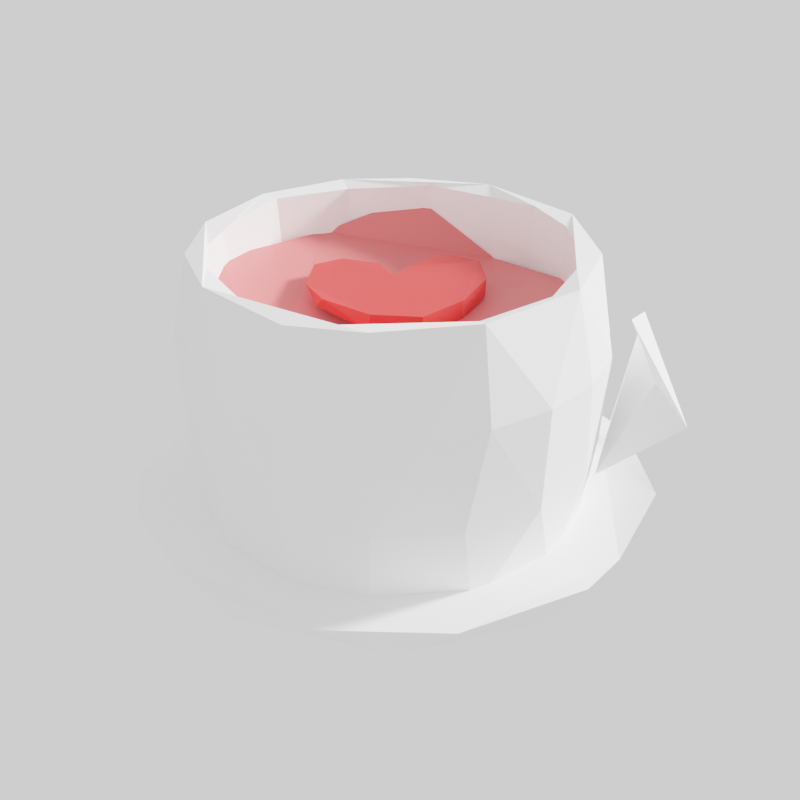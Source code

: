 # Source: Sketchfab_2020_09_05_12_55_31.blend  (saved by Blender 2.83.19; exported with 4.5.12 LTS)
import bpy
from mathutils import Matrix  # noqa: F401  (used for matrix-valued properties, if any)

bpy.ops.wm.read_factory_settings(use_empty=True)
scene = bpy.context.scene
scene.name = 'Scene'

# ---- collections
col_collection = bpy.data.collections.new('Collection'); scene.collection.children.link(col_collection)
col_quickdraw = bpy.data.collections.new('quickDraw'); scene.collection.children.link(col_quickdraw)

# ---- materials (node trees are filled in below, after node groups)
mat_cup = bpy.data.materials.new('cup')
mat_cup.use_transparent_shadow = False
mat_heart = bpy.data.materials.new('heart')
mat_heart.use_transparent_shadow = False
mat_coffee = bpy.data.materials.new('coffee')
mat_coffee.use_transparent_shadow = False

# ---- material node trees
mat_cup.use_nodes = True; mat_cup.node_tree.nodes.clear()
_N = mat_cup.node_tree.nodes; _L = mat_cup.node_tree.links
n0 = _N.new('ShaderNodeBsdfPrincipled'); n0.name = 'Principled BSDF'; n0.location = (10, 300)
n0.distribution = 'GGX'
n0.subsurface_method = 'BURLEY'
n0.inputs[0].default_value = (1.0, 1.0, 1.0, 1.0)
n0.inputs[3].default_value = 1.45
n0.inputs[27].default_value = (0.0, 0.0, 0.0, 1.0)
n0.inputs[28].default_value = 1.0
n1 = _N.new('ShaderNodeOutputMaterial'); n1.name = 'Material Output'; n1.location = (300, 300)
_L.new(n0.outputs[0], n1.inputs[0])
n1.is_active_output = True
mat_heart.use_nodes = True; mat_heart.node_tree.nodes.clear()
_N = mat_heart.node_tree.nodes; _L = mat_heart.node_tree.links
n0 = _N.new('ShaderNodeBsdfPrincipled'); n0.name = 'Principled BSDF'; n0.location = (10, 300)
n0.distribution = 'GGX'
n0.subsurface_method = 'BURLEY'
n0.inputs[0].default_value = (0.8, 0.03462, 0.03104, 1.0)
n0.inputs[3].default_value = 1.45
n0.inputs[27].default_value = (0.0, 0.0, 0.0, 1.0)
n0.inputs[28].default_value = 1.0
n1 = _N.new('ShaderNodeOutputMaterial'); n1.name = 'Material Output'; n1.location = (300, 300)
_L.new(n0.outputs[0], n1.inputs[0])
n1.is_active_output = True
mat_coffee.use_nodes = True; mat_coffee.node_tree.nodes.clear()
_N = mat_coffee.node_tree.nodes; _L = mat_coffee.node_tree.links
n0 = _N.new('ShaderNodeBsdfPrincipled'); n0.name = 'Principled BSDF'; n0.location = (10, 300)
n0.distribution = 'GGX'
n0.subsurface_method = 'BURLEY'
n0.inputs[0].default_value = (0.8, 0.1406, 0.1406, 1.0)
n0.inputs[3].default_value = 1.45
n0.inputs[27].default_value = (0.0, 0.0, 0.0, 1.0)
n0.inputs[28].default_value = 1.0
n1 = _N.new('ShaderNodeOutputMaterial'); n1.name = 'Material Output'; n1.location = (300, 300)
_L.new(n0.outputs[0], n1.inputs[0])
n1.is_active_output = True

# ---- world
world_world = bpy.data.worlds.new('World'); scene.world = world_world
world_world.use_nodes = True; world_world.node_tree.nodes.clear()
_N = world_world.node_tree.nodes; _L = world_world.node_tree.links
n0 = _N.new('ShaderNodeOutputWorld'); n0.name = 'World Output'; n0.location = (300, 300)
n1 = _N.new('ShaderNodeBackground'); n1.name = 'Background'; n1.location = (10, 300)
n1.inputs[0].default_value = (1.0, 1.0, 1.0, 1.0)
_L.new(n1.outputs[0], n0.inputs[0])
n0.is_active_output = True
world_world.color = (0.05088, 0.05088, 0.05088)
world_world.use_sun_shadow = False
world_world.sun_shadow_jitter_overblur = 0.0

# ---- cameras
cam_camera_001 = bpy.data.cameras.new('Camera.001')
cam_camera_001.clip_end = 100.0
cam_camera_001.ortho_scale = 7.314

# ---- lights
light_light = bpy.data.lights.new('Light', 'SUN')
light_light.transmission_factor = 0.0
light_light.angle = 0.1993
light_light.shadow_soft_size = 0.1
light_light.shadow_cascade_max_distance = 1000.0

# ---- meshes
me_mymesh_005 = bpy.data.meshes.new('MyMesh.005')
me_mymesh_005.from_pydata([(-3.093, 0.6262, 0.0), (-2.914, 1.228, 0.0), (-3.154, -1.341e-07, 0.0), (-3.416, 0.6916, 2.423), (-3.218, 1.357, 2.423), (-3.483, -1.544e-07, 2.423), (-3.416, -0.6916, 2.423), (-3.218, -1.357, 2.423), (-3.093, -0.6262, 0.0), (-2.914, -1.228, 0.0), (-2.622, -1.783, 0.0), (-2.23, -2.27, 0.0), (-2.896, -1.97, 2.423), (-2.463, -2.507, 2.423), (-1.935, -2.948, 2.423), (-1.333, -3.275, 2.423), (-1.752, -2.669, 0.0), (-1.207, -2.965, 0.0), (-0.6152, -3.148, 0.0), (7.451e-09, -3.21, 0.0), (-0.6796, -3.477, 2.423), (9.008e-09, -3.545, 2.423), (0.6796, -3.477, 2.423), (1.333, -3.275, 2.423), (0.6152, -3.148, 0.0), (1.207, -2.965, 0.0), (1.752, -2.669, 0.0), (2.23, -2.27, 0.0), (1.935, -2.948, 2.423), (2.463, -2.507, 2.423), (2.896, -1.97, 2.423), (3.218, -1.357, 2.423), (2.622, -1.783, 0.0), (2.914, -1.228, 0.0), (3.093, -0.6262, 0.0), (3.154, 5.811e-07, 0.0), (3.416, -0.6916, 2.423), (3.483, 6.357e-07, 2.423), (3.416, 0.6916, 2.423), (3.218, 1.357, 2.423), (3.093, 0.6262, 0.0), (2.914, 1.228, 0.0), (2.622, 1.783, 0.0), (2.23, 2.27, 0.0), (2.896, 1.97, 2.423), (2.463, 2.507, 2.423), (1.935, 2.948, 2.423), (1.333, 3.275, 2.423), (1.752, 2.669, 0.0), (1.207, 2.965, 0.0), (0.6152, 3.148, 0.0), (-1.714e-07, 3.21, 0.0), (0.6796, 3.477, 2.423), (-1.885e-07, 3.545, 2.423), (-0.6796, 3.477, 2.423), (-1.333, 3.275, 2.423), (-0.6152, 3.148, 0.0), (-1.207, 2.965, 0.0), (-1.752, 2.669, 0.0), (-2.23, 2.27, 0.0), (-1.935, 2.948, 2.423), (-2.463, 2.507, 2.423), (-2.896, 1.97, 2.423), (-2.622, 1.783, 0.0), (-2.762, 0.5692, 1.05), (-2.599, 1.115, 1.05), (-2.817, -1.75e-07, 1.05), (-2.762, -0.5692, 1.05), (-2.599, -1.115, 1.05), (-1.982, -2.055, 1.05), (-2.335, -1.617, 1.05), (-1.555, -2.412, 1.05), (-1.069, -2.676, 1.05), (-8.552e-10, -2.893, 1.05), (-0.5445, -2.838, 1.05), (0.5445, -2.838, 1.05), (1.069, -2.676, 1.05), (1.982, -2.055, 1.05), (1.555, -2.412, 1.05), (2.335, -1.617, 1.05), (2.599, -1.115, 1.05), (2.817, 9.798e-07, 1.05), (2.762, -0.5692, 1.05), (2.762, 0.5692, 1.05), (2.599, 1.115, 1.05), (1.982, 2.055, 1.05), (2.335, 1.617, 1.05), (1.555, 2.412, 1.05), (1.069, 2.676, 1.05), (-2.7e-07, 2.893, 1.05), (0.5445, 2.838, 1.05), (-0.5445, 2.838, 1.05), (-1.069, 2.676, 1.05), (-1.982, 2.055, 1.05), (-1.555, 2.412, 1.05), (-2.335, 1.617, 1.05), (-3.093, 0.6262, 3.478), (-2.914, 1.228, 3.478), (-3.154, -1.341e-07, 3.478), (-3.093, -0.6262, 3.478), (-2.914, -1.228, 3.478), (-2.23, -2.27, 3.478), (-2.622, -1.783, 3.478), (-1.752, -2.669, 3.478), (-1.207, -2.965, 3.478), (-1.485e-08, -3.21, 3.478), (-0.6152, -3.148, 3.478), (0.6152, -3.148, 3.478), (1.207, -2.965, 3.478), (2.23, -2.27, 3.478), (1.752, -2.669, 3.478), (2.622, -1.783, 3.478), (2.914, -1.228, 3.478), (3.154, 5.811e-07, 3.478), (3.093, -0.6262, 3.478), (3.093, 0.6262, 3.478), (2.914, 1.228, 3.478), (2.23, 2.27, 3.478), (2.622, 1.783, 3.478), (1.752, 2.669, 3.478), (1.207, 2.965, 3.478), (-1.937e-07, 3.21, 3.478), (0.6152, 3.148, 3.478), (-0.6152, 3.148, 3.478), (-1.207, 2.965, 3.478), (-2.23, 2.27, 3.478), (-1.752, 2.669, 3.478), (-2.622, 1.783, 3.478), (-2.826, 0.574, 3.478), (-2.662, 1.126, 3.478), (-2.882, -1.29e-07, 3.478), (-2.826, -0.574, 3.478), (-2.662, -1.126, 3.478), (-2.036, -2.079, 3.478), (-2.395, -1.634, 3.478), (-1.599, -2.444, 3.478), (-1.101, -2.715, 3.478), (-1.078e-08, -2.938, 3.478), (-0.5613, -2.881, 3.478), (0.5613, -2.881, 3.478), (1.101, -2.715, 3.478), (2.036, -2.079, 3.478), (1.599, -2.444, 3.478), (2.395, -1.634, 3.478), (2.662, -1.126, 3.478), (2.882, 5.822e-07, 3.478), (2.826, -0.574, 3.478), (2.826, 0.574, 3.478), (2.662, 1.126, 3.478), (2.036, 2.079, 3.478), (2.395, 1.634, 3.478), (1.599, 2.444, 3.478), (1.101, 2.715, 3.478), (-1.988e-07, 2.938, 3.478), (0.5613, 2.881, 3.478), (-0.5613, 2.881, 3.478), (-1.101, 2.715, 3.478), (-2.036, 2.079, 3.478), (-1.599, 2.444, 3.478), (-2.395, 1.634, 3.478), (-3.003, 0.9272, 0.0), (-3.123, 0.3131, 0.0), (-3.325, 0.6732, 1.211), (-3.317, 1.024, 2.423), (-3.45, 0.3458, 2.423), (-3.45, -0.3458, 2.423), (-3.39, -1.48e-07, 1.211), (-3.317, -1.024, 2.423), (-3.325, -0.6732, 1.211), (-3.003, -0.9272, 0.0), (-3.123, -0.3131, 0.0), (-2.768, -1.506, 0.0), (-3.132, -1.32, 1.211), (-2.426, -2.026, 0.0), (-2.819, -1.917, 1.211), (-2.68, -2.238, 2.423), (-3.057, -1.663, 2.423), (-2.199, -2.727, 2.423), (-2.397, -2.44, 1.211), (-1.634, -3.111, 2.423), (-1.884, -2.869, 1.211), (-1.479, -2.817, 0.0), (-1.991, -2.469, 0.0), (-0.911, -3.057, 0.0), (-1.297, -3.188, 1.211), (-0.3076, -3.179, 0.0), (-0.6614, -3.384, 1.211), (-0.3398, -3.511, 2.423), (-1.006, -3.376, 2.423), (0.3398, -3.511, 2.423), (8.731e-09, -3.451, 1.211), (1.006, -3.376, 2.423), (0.6614, -3.384, 1.211), (0.911, -3.057, 0.0), (0.3076, -3.179, 0.0), (1.479, -2.817, 0.0), (1.297, -3.188, 1.211), (1.991, -2.469, 0.0), (1.884, -2.869, 1.211), (2.199, -2.727, 2.423), (1.634, -3.111, 2.423), (2.68, -2.238, 2.423), (2.397, -2.44, 1.211), (3.057, -1.663, 2.423), (2.819, -1.917, 1.211), (2.768, -1.506, 0.0), (2.426, -2.026, 0.0), (3.003, -0.9272, 0.0), (3.132, -1.32, 1.211), (3.123, -0.3131, 0.0), (3.325, -0.6732, 1.211), (3.45, -0.3458, 2.423), (3.317, -1.024, 2.423), (3.45, 0.3458, 2.423), (3.39, 6.209e-07, 1.211), (3.317, 1.024, 2.423), (3.325, 0.6732, 1.211), (3.003, 0.9272, 0.0), (3.123, 0.3131, 0.0), (2.768, 1.506, 0.0), (3.132, 1.32, 1.211), (2.426, 2.026, 0.0), (2.819, 1.917, 1.211), (2.68, 2.238, 2.423), (3.057, 1.663, 2.423), (2.199, 2.727, 2.423), (2.397, 2.44, 1.211), (1.634, 3.111, 2.423), (1.884, 2.869, 1.211), (1.479, 2.817, 0.0), (1.991, 2.469, 0.0), (0.911, 3.057, 0.0), (1.297, 3.188, 1.211), (0.3076, 3.179, 0.0), (0.6614, 3.384, 1.211), (0.3398, 3.511, 2.423), (1.006, 3.376, 2.423), (-0.3398, 3.511, 2.423), (-1.835e-07, 3.451, 1.211), (-1.006, 3.376, 2.423), (-0.6614, 3.384, 1.211), (-0.911, 3.057, 0.0), (-0.3076, 3.179, 0.0), (-1.479, 2.817, 0.0), (-1.297, 3.188, 1.211), (-1.991, 2.469, 0.0), (-1.884, 2.869, 1.211), (-2.199, 2.727, 2.423), (-1.634, 3.111, 2.423), (-2.68, 2.238, 2.423), (-2.397, 2.44, 1.211), (-3.057, 1.663, 2.423), (-2.819, 1.917, 1.211), (-2.768, 1.506, 0.0), (-2.426, 2.026, 0.0), (-3.132, 1.32, 1.211), (-2.976, 1.619, 1.211), (-2.608, 2.178, 1.211), (-2.14, 2.654, 1.211), (-1.591, 3.028, 1.211), (-0.9794, 3.286, 1.211), (-0.3307, 3.417, 1.211), (0.3307, 3.417, 1.211), (0.9794, 3.286, 1.211), (1.591, 3.028, 1.211), (2.14, 2.654, 1.211), (2.608, 2.178, 1.211), (2.976, 1.619, 1.211), (3.229, 0.9968, 1.211), (3.358, 0.3366, 1.211), (3.358, -0.3366, 1.211), (3.229, -0.9968, 1.211), (2.976, -1.619, 1.211), (2.608, -2.178, 1.211), (2.14, -2.654, 1.211), (1.591, -3.028, 1.211), (0.9794, -3.286, 1.211), (0.3307, -3.417, 1.211), (-0.3307, -3.417, 1.211), (-0.9794, -3.286, 1.211), (-1.591, -3.028, 1.211), (-2.14, -2.654, 1.211), (-2.608, -2.178, 1.211), (-2.976, -1.619, 1.211), (-3.229, -0.9968, 1.211), (-3.358, -0.3366, 1.211), (-3.358, 0.3366, 1.211), (-3.229, 0.9968, 1.211)], [], [(287, 162, 3, 163), (1, 253, 63, 254, 59, 245, 58, 243, 57, 241, 56, 242, 51, 233, 50, 231, 49, 229, 48, 230, 43, 221, 42, 219, 41, 217, 40, 218, 35, 209, 34, 207, 33, 205, 32, 206, 27, 197, 26, 195, 25, 193, 24, 194, 19, 185, 18, 183, 17, 181, 16, 182, 11, 173, 10, 171, 9, 169, 8, 170, 2, 161, 0, 160), (286, 166, 5, 164), (23, 200, 28, 110, 108), (285, 168, 6, 165), (284, 172, 7, 167), (283, 174, 12, 176), (282, 178, 13, 175), (281, 180, 14, 177), (280, 184, 15, 179), (279, 186, 20, 188), (278, 190, 21, 187), (277, 192, 22, 189), (276, 196, 23, 191), (275, 198, 28, 200), (274, 202, 29, 199), (273, 204, 30, 201), (272, 208, 31, 203), (271, 210, 36, 212), (270, 214, 37, 211), (269, 216, 38, 213), (268, 220, 39, 215), (267, 222, 44, 224), (266, 226, 45, 223), (265, 228, 46, 225), (264, 232, 47, 227), (263, 234, 52, 236), (262, 238, 53, 235), (261, 240, 54, 237), (260, 244, 55, 239), (259, 246, 60, 248), (258, 250, 61, 247), (257, 252, 62, 249), (256, 255, 4, 251), (65, 64, 66, 67, 68, 70, 69, 71, 72, 74, 73, 75, 76, 78, 77, 79, 80, 82, 81, 83, 84, 86, 85, 87, 88, 90, 89, 91, 92, 94, 93, 95), (46, 227, 47, 120, 119), (20, 187, 21, 105, 106), (29, 201, 30, 111, 109), (15, 188, 20, 106, 104), (38, 215, 39, 116, 115), (12, 175, 13, 101, 102), (21, 189, 22, 107, 105), (7, 176, 12, 102, 100), (30, 203, 31, 112, 111), (4, 163, 3, 96, 97), (13, 177, 14, 103, 101), (3, 164, 5, 98, 96), (22, 191, 23, 108, 107), (5, 165, 6, 99, 98), (14, 179, 15, 104, 103), (60, 247, 61, 125, 126), (6, 167, 7, 100, 99), (55, 248, 60, 126, 124), (52, 235, 53, 121, 122), (61, 249, 62, 127, 125), (47, 236, 52, 122, 120), (44, 223, 45, 117, 118), (53, 237, 54, 123, 121), (39, 224, 44, 118, 116), (62, 251, 4, 97, 127), (36, 211, 37, 113, 114), (45, 225, 46, 119, 117), (31, 212, 36, 114, 112), (54, 239, 55, 124, 123), (28, 199, 29, 109, 110), (37, 213, 38, 115, 113), (128, 129, 97, 96), (130, 128, 96, 98), (131, 130, 98, 99), (132, 131, 99, 100), (133, 134, 102, 101), (134, 132, 100, 102), (135, 133, 101, 103), (136, 135, 103, 104), (137, 138, 106, 105), (138, 136, 104, 106), (139, 137, 105, 107), (140, 139, 107, 108), (141, 142, 110, 109), (142, 140, 108, 110), (143, 141, 109, 111), (144, 143, 111, 112), (145, 146, 114, 113), (146, 144, 112, 114), (147, 145, 113, 115), (148, 147, 115, 116), (149, 150, 118, 117), (150, 148, 116, 118), (151, 149, 117, 119), (152, 151, 119, 120), (153, 154, 122, 121), (154, 152, 120, 122), (155, 153, 121, 123), (156, 155, 123, 124), (157, 158, 126, 125), (158, 156, 124, 126), (159, 157, 125, 127), (129, 159, 127, 97), (64, 65, 129, 128), (66, 64, 128, 130), (67, 66, 130, 131), (68, 67, 131, 132), (69, 70, 134, 133), (70, 68, 132, 134), (71, 69, 133, 135), (72, 71, 135, 136), (73, 74, 138, 137), (74, 72, 136, 138), (75, 73, 137, 139), (76, 75, 139, 140), (77, 78, 142, 141), (78, 76, 140, 142), (79, 77, 141, 143), (80, 79, 143, 144), (81, 82, 146, 145), (82, 80, 144, 146), (83, 81, 145, 147), (84, 83, 147, 148), (85, 86, 150, 149), (86, 84, 148, 150), (87, 85, 149, 151), (88, 87, 151, 152), (89, 90, 154, 153), (90, 88, 152, 154), (91, 89, 153, 155), (92, 91, 155, 156), (93, 94, 158, 157), (94, 92, 156, 158), (95, 93, 157, 159), (65, 95, 159, 129), (252, 256, 251, 62), (63, 253, 256, 252), (253, 1, 255, 256), (250, 257, 249, 61), (59, 254, 257, 250), (254, 63, 252, 257), (246, 258, 247, 60), (58, 245, 258, 246), (245, 59, 250, 258), (244, 259, 248, 55), (57, 243, 259, 244), (243, 58, 246, 259), (240, 260, 239, 54), (56, 241, 260, 240), (241, 57, 244, 260), (238, 261, 237, 53), (51, 242, 261, 238), (242, 56, 240, 261), (234, 262, 235, 52), (50, 233, 262, 234), (233, 51, 238, 262), (232, 263, 236, 47), (49, 231, 263, 232), (231, 50, 234, 263), (228, 264, 227, 46), (48, 229, 264, 228), (229, 49, 232, 264), (226, 265, 225, 45), (43, 230, 265, 226), (230, 48, 228, 265), (222, 266, 223, 44), (42, 221, 266, 222), (221, 43, 226, 266), (220, 267, 224, 39), (41, 219, 267, 220), (219, 42, 222, 267), (216, 268, 215, 38), (40, 217, 268, 216), (217, 41, 220, 268), (214, 269, 213, 37), (35, 218, 269, 214), (218, 40, 216, 269), (210, 270, 211, 36), (34, 209, 270, 210), (209, 35, 214, 270), (208, 271, 212, 31), (33, 207, 271, 208), (207, 34, 210, 271), (204, 272, 203, 30), (32, 205, 272, 204), (205, 33, 208, 272), (202, 273, 201, 29), (27, 206, 273, 202), (206, 32, 204, 273), (198, 274, 199, 28), (26, 197, 274, 198), (197, 27, 202, 274), (196, 275, 200, 23), (25, 195, 275, 196), (195, 26, 198, 275), (192, 276, 191, 22), (24, 193, 276, 192), (193, 25, 196, 276), (190, 277, 189, 21), (19, 194, 277, 190), (194, 24, 192, 277), (186, 278, 187, 20), (18, 185, 278, 186), (185, 19, 190, 278), (184, 279, 188, 15), (17, 183, 279, 184), (183, 18, 186, 279), (180, 280, 179, 14), (16, 181, 280, 180), (181, 17, 184, 280), (178, 281, 177, 13), (11, 182, 281, 178), (182, 16, 180, 281), (174, 282, 175, 12), (10, 173, 282, 174), (173, 11, 178, 282), (172, 283, 176, 7), (9, 171, 283, 172), (171, 10, 174, 283), (168, 284, 167, 6), (8, 169, 284, 168), (169, 9, 172, 284), (166, 285, 165, 5), (2, 170, 285, 166), (170, 8, 168, 285), (162, 286, 164, 3), (0, 161, 286, 162), (161, 2, 166, 286), (255, 287, 163, 4), (1, 160, 287, 255), (160, 0, 162, 287)])
me_mymesh_005.materials.append(mat_cup)
me_mymesh_005.use_remesh_fix_poles = True
me_mymesh_005.use_remesh_preserve_attributes = False
me_mymesh_005.use_mirror_vertex_groups = False
me_mymesh_005.update()
me_mymesh_015 = bpy.data.meshes.new('MyMesh.015')
me_mymesh_015.from_pydata([(-0.2212, 2.188, 0.1139), (0.2546, 1.822, 0.1139), (0.2546, 1.785, 0.1139), (0.2546, 1.767, 0.1139), (0.2729, 1.749, 0.1139), (0.2912, 1.73, 0.1139), (0.3095, 1.73, 0.1139), (0.3278, 1.73, 0.1139), (0.3278, 1.712, 0.1139), (0.3461, 1.712, 0.1139), (0.3644, 1.694, 0.1139), (0.3827, 1.694, 0.1139), (0.401, 1.676, 0.1139), (0.4376, 1.657, 0.1139), (0.4742, 1.639, 0.1139), (0.4925, 1.621, 0.1139), (0.5109, 1.621, 0.1139), (0.5292, 1.602, 0.1139), (0.5475, 1.602, 0.1139), (0.5658, 1.602, 0.1139), (0.5841, 1.584, 0.1139), (0.6024, 1.566, 0.1139), (0.6207, 1.547, 0.1139), (0.639, 1.547, 0.1139), (0.639, 1.529, 0.1139), (0.6573, 1.511, 0.1139), (0.6756, 1.511, 0.1139), (0.6939, 1.493, 0.1139), (0.7122, 1.474, 0.1139), (0.7488, 1.456, 0.1139), (0.7671, 1.438, 0.1139), (0.7854, 1.419, 0.1139), (0.8037, 1.419, 0.1139), (0.8403, 1.383, 0.1139), (0.8586, 1.364, 0.1139), (0.8769, 1.346, 0.1139), (0.9135, 1.328, 0.1139), (0.9318, 1.31, 0.1139), (0.9684, 1.273, 0.1139), (0.9867, 1.255, 0.1139), (1.005, 1.236, 0.1139), (1.023, 1.236, 0.1139), (1.042, 1.218, 0.1139), (1.06, 1.2, 0.1139), (1.078, 1.181, 0.1139), (1.096, 1.181, 0.1139), (1.115, 1.163, 0.1139), (1.115, 1.145, 0.1139), (1.133, 1.145, 0.1139), (1.151, 1.127, 0.1139), (1.17, 1.108, 0.1139), (1.188, 1.09, 0.1139), (1.206, 1.072, 0.1139), (1.243, 1.053, 0.1139), (1.279, 1.017, 0.1139), (1.298, 0.9985, 0.1139), (1.334, 0.9619, 0.1139), (1.353, 0.9436, 0.1139), (1.371, 0.9436, 0.1139), (1.389, 0.907, 0.1139), (1.408, 0.907, 0.1139), (1.426, 0.8887, 0.1139), (1.444, 0.8704, 0.1139), (1.462, 0.852, 0.1139), (1.499, 0.8337, 0.1139), (1.517, 0.8154, 0.1139), (1.554, 0.7788, 0.1139), (1.554, 0.7605, 0.1139), (1.572, 0.7422, 0.1139), (1.591, 0.7422, 0.1139), (1.591, 0.7239, 0.1139), (1.609, 0.7056, 0.1139), (1.609, 0.6873, 0.1139), (1.627, 0.6507, 0.1139), (1.645, 0.6324, 0.1139), (1.664, 0.6141, 0.1139), (1.682, 0.5958, 0.1139), (1.682, 0.5775, 0.1139), (1.7, 0.5592, 0.1139), (1.719, 0.5409, 0.1139), (1.719, 0.5226, 0.1139), (1.737, 0.5043, 0.1139), (1.755, 0.486, 0.1139), (1.774, 0.4677, 0.1139), (1.774, 0.4311, 0.1139), (1.792, 0.4128, 0.1139), (1.792, 0.3945, 0.1139), (1.81, 0.3762, 0.1139), (1.81, 0.3579, 0.1139), (1.828, 0.3213, 0.1139), (1.847, 0.2847, 0.1139), (1.847, 0.2481, 0.1139), (1.847, 0.2298, 0.1139), (1.865, 0.1932, 0.1139), (1.865, 0.1749, 0.1139), (1.883, 0.1566, 0.1139), (1.883, 0.12, 0.1139), (1.883, 0.1017, 0.1139), (1.883, 0.08343, 0.1139), (1.902, 0.06513, 0.1139), (1.902, 0.02853, 0.1139), (1.902, 0.01023, 0.1139), (1.902, -0.04467, 0.1139), (1.902, -0.06297, 0.1139), (1.902, -0.08128, 0.1139), (1.902, -0.09958, 0.1139), (1.902, -0.1179, 0.1139), (1.902, -0.1545, 0.1139), (1.902, -0.1728, 0.1139), (1.902, -0.2094, 0.1139), (1.902, -0.246, 0.1139), (1.902, -0.2643, 0.1139), (1.902, -0.2826, 0.1139), (1.902, -0.3192, 0.1139), (1.902, -0.3375, 0.1139), (1.902, -0.3741, 0.1139), (1.883, -0.4107, 0.1139), (1.883, -0.429, 0.1139), (1.865, -0.4473, 0.1139), (1.865, -0.4839, 0.1139), (1.865, -0.5022, 0.1139), (1.847, -0.5388, 0.1139), (1.828, -0.5937, 0.1139), (1.81, -0.612, 0.1139), (1.81, -0.6303, 0.1139), (1.792, -0.6669, 0.1139), (1.774, -0.7035, 0.1139), (1.755, -0.7218, 0.1139), (1.737, -0.7584, 0.1139), (1.719, -0.795, 0.1139), (1.7, -0.795, 0.1139), (1.7, -0.8133, 0.1139), (1.682, -0.8316, 0.1139), (1.664, -0.8499, 0.1139), (1.664, -0.8682, 0.1139), (1.645, -0.8682, 0.1139), (1.645, -0.8865, 0.1139), (1.627, -0.9048, 0.1139), (1.627, -0.9231, 0.1139), (1.609, -0.9231, 0.1139), (1.609, -0.9414, 0.1139), (1.591, -0.9597, 0.1139), (1.572, -0.978, 0.1139), (1.554, -1.015, 0.1139), (1.536, -1.033, 0.1139), (1.517, -1.033, 0.1139), (1.499, -1.051, 0.1139), (1.499, -1.07, 0.1139), (1.481, -1.07, 0.1139), (1.462, -1.088, 0.1139), (1.444, -1.106, 0.1139), (1.426, -1.124, 0.1139), (1.408, -1.143, 0.1139), (1.389, -1.161, 0.1139), (1.371, -1.179, 0.1139), (1.353, -1.198, 0.1139), (1.334, -1.216, 0.1139), (1.316, -1.216, 0.1139), (1.316, -1.234, 0.1139), (1.298, -1.234, 0.1139), (1.261, -1.253, 0.1139), (1.243, -1.271, 0.1139), (1.206, -1.289, 0.1139), (1.206, -1.307, 0.1139), (1.17, -1.307, 0.1139), (1.17, -1.326, 0.1139), (1.151, -1.326, 0.1139), (1.133, -1.326, 0.1139), (1.115, -1.326, 0.1139), (1.096, -1.344, 0.1139), (1.042, -1.344, 0.1139), (1.023, -1.362, 0.1139), (0.9867, -1.381, 0.1139), (0.9501, -1.381, 0.1139), (0.9135, -1.399, 0.1139), (0.8952, -1.399, 0.1139), (0.8769, -1.399, 0.1139), (0.8586, -1.399, 0.1139), (0.8586, -1.417, 0.1139), (0.822, -1.417, 0.1139), (0.8037, -1.417, 0.1139), (0.7854, -1.436, 0.1139), (0.7671, -1.436, 0.1139), (0.7488, -1.436, 0.1139), (0.7305, -1.436, 0.1139), (0.7122, -1.436, 0.1139), (0.6939, -1.436, 0.1139), (0.6756, -1.436, 0.1139), (0.639, -1.436, 0.1139), (0.6207, -1.436, 0.1139), (0.6024, -1.436, 0.1139), (0.5841, -1.436, 0.1139), (0.5658, -1.417, 0.1139), (0.5475, -1.417, 0.1139), (0.5292, -1.417, 0.1139), (0.5109, -1.417, 0.1139), (0.4925, -1.417, 0.1139), (0.4742, -1.417, 0.1139), (0.4559, -1.417, 0.1139), (0.4376, -1.417, 0.1139), (0.4193, -1.417, 0.1139), (0.4193, -1.399, 0.1139), (0.401, -1.399, 0.1139), (0.401, -1.381, 0.1139), (0.3827, -1.381, 0.1139), (0.3644, -1.362, 0.1139), (0.3461, -1.362, 0.1139), (0.3278, -1.344, 0.1139), (0.3095, -1.326, 0.1139), (0.3095, -1.307, 0.1139), (0.2912, -1.307, 0.1139), (0.2729, -1.289, 0.1139), (0.2729, -1.271, 0.1139), (0.2546, -1.253, 0.1139), (0.2363, -1.234, 0.1139), (0.2363, -1.216, 0.1139), (0.2363, -1.198, 0.1139), (0.2363, -1.179, 0.1139), (0.218, -1.161, 0.1139), (0.218, -1.143, 0.1139), (0.218, -1.106, 0.1139), (0.218, -1.07, 0.1139), (0.1997, -1.051, 0.1139), (0.1997, -1.033, 0.1139), (0.1997, -0.9963, 0.1139), (0.1997, -0.978, 0.1139), (0.1997, -0.9597, 0.1139), (0.1997, -0.9414, 0.1139), (0.1997, -0.9231, 0.1139), (0.1997, -0.9048, 0.1139), (0.1997, -0.8865, 0.1139), (0.1997, -0.8682, 0.1139), (0.1997, -0.8316, 0.1139), (0.1814, -0.8133, 0.1139), (0.1814, -0.7767, 0.1139), (0.1814, -0.7401, 0.1139), (0.1814, -0.7218, 0.1139), (0.1814, -0.7035, 0.1139), (0.1814, -0.6852, 0.1139), (0.1814, -0.6669, 0.1139), (0.1814, -0.6486, 0.1139), (0.1814, -0.612, 0.1139), (0.1814, -0.5754, 0.1139), (0.1814, -0.5571, 0.1139), (0.1814, -0.5388, 0.1139), (0.1814, -0.5205, 0.1139), (0.1814, -0.4839, 0.1139), (0.1631, -0.4656, 0.1139), (0.1631, -0.4473, 0.1139), (0.1631, -0.429, 0.1139), (0.1631, -0.4107, 0.1139), (0.1631, -0.3924, 0.1139), (0.1631, -0.3558, 0.1139), (0.1631, -0.3192, 0.1139), (0.1631, -0.3009, 0.1139), (0.1448, -0.2826, 0.1139), (0.1448, -0.246, 0.1139), (0.1448, -0.2277, 0.1139), (0.1448, -0.1911, 0.1139), (0.1448, -0.1728, 0.1139), (0.1448, -0.1179, 0.1139), (0.1448, -0.09958, 0.1139), (0.1448, -0.08128, 0.1139), (0.1448, -0.04467, 0.1139), (0.1448, -0.008074, 0.1139), (0.1448, 0.01023, 0.1139), (0.1265, 0.06513, 0.1139), (0.1265, 0.08343, 0.1139), (0.1265, 0.1017, 0.1139), (0.1265, 0.1383, 0.1139), (0.1265, 0.1566, 0.1139), (0.1265, 0.1749, 0.1139), (0.1265, 0.1932, 0.1139), (0.1265, 0.2298, 0.1139), (0.1265, 0.2481, 0.1139), (0.1265, 0.2847, 0.1139), (0.1265, 0.3213, 0.1139), (0.1265, 0.3579, 0.1139), (0.1265, 0.3762, 0.1139), (0.1265, 0.3945, 0.1139), (0.1265, 0.4128, 0.1139), (0.1265, 0.4494, 0.1139), (0.1265, 0.4677, 0.1139), (0.1265, 0.486, 0.1139), (0.1265, 0.5043, 0.1139), (0.1265, 0.5226, 0.1139), (0.1082, 0.5409, 0.1139), (0.1082, 0.5592, 0.1139), (0.1082, 0.5775, 0.1139), (0.08994, 0.5958, 0.1139), (0.07164, 0.5958, 0.1139), (0.05334, 0.5958, 0.1139), (0.03504, 0.5958, 0.1139), (0.03504, 0.5775, 0.1139), (0.01674, 0.5775, 0.1139), (0.01674, 0.5592, 0.1139), (0.01674, 0.5409, 0.1139), (0.01674, 0.5226, 0.1139), (0.01674, 0.5043, 0.1139), (0.01674, 0.486, 0.1139), (0.01674, 0.4677, 0.1139), (0.01674, 0.4494, 0.1139), (0.01674, 0.4311, 0.1139), (0.01674, 0.4128, 0.1139), (0.01674, 0.3945, 0.1139), (0.01674, 0.3762, 0.1139), (0.01674, 0.3579, 0.1139), (0.01674, 0.3396, 0.1139), (0.01674, 0.3213, 0.1139), (0.01674, 0.303, 0.1139), (0.01674, 0.2847, 0.1139), (0.01674, 0.2664, 0.1139), (0.01674, 0.2481, 0.1139), (0.01674, 0.2298, 0.1139), (0.01674, 0.2115, 0.1139), (0.01674, 0.1932, 0.1139), (0.01674, 0.1749, 0.1139), (0.01674, 0.1566, 0.1139), (0.01674, 0.1383, 0.1139), (0.01674, 0.12, 0.1139), (0.01674, 0.1017, 0.1139), (0.01674, 0.08343, 0.1139), (0.01674, 0.06513, 0.1139), (0.01674, 0.04683, 0.1139), (0.01674, 0.02853, 0.1139), (0.01674, -0.008074, 0.1139), (0.01674, -0.04467, 0.1139), (0.01674, -0.06297, 0.1139), (0.01674, -0.08128, 0.1139), (0.01674, -0.09958, 0.1139), (0.01674, -0.1179, 0.1139), (0.01674, -0.1362, 0.1139), (0.01674, -0.1545, 0.1139), (0.01674, -0.1911, 0.1139), (0.01674, -0.2094, 0.1139), (0.01674, -0.2277, 0.1139), (0.01674, -0.246, 0.1139), (0.01674, -0.2643, 0.1139), (0.01674, -0.3009, 0.1139), (0.01674, -0.3192, 0.1139), (0.01674, -0.3375, 0.1139), (0.01674, -0.3558, 0.1139), (-0.001563, -0.3741, 0.1139), (-0.001564, -0.3924, 0.1139), (-0.001564, -0.429, 0.1139), (-0.001564, -0.4656, 0.1139), (-0.001564, -0.4839, 0.1139), (-0.01986, -0.5205, 0.1139), (-0.01986, -0.5388, 0.1139), (-0.01986, -0.5571, 0.1139), (-0.01986, -0.5754, 0.1139), (-0.01986, -0.612, 0.1139), (-0.03816, -0.6303, 0.1139), (-0.03816, -0.6486, 0.1139), (-0.03816, -0.6669, 0.1139), (-0.03816, -0.6852, 0.1139), (-0.05647, -0.7035, 0.1139), (-0.05647, -0.7401, 0.1139), (-0.05647, -0.7584, 0.1139), (-0.07476, -0.7767, 0.1139), (-0.07477, -0.795, 0.1139), (-0.07476, -0.8316, 0.1139), (-0.09307, -0.8682, 0.1139), (-0.09307, -0.9048, 0.1139), (-0.1114, -0.9414, 0.1139), (-0.1114, -0.9597, 0.1139), (-0.1297, -0.9597, 0.1139), (-0.1297, -0.9963, 0.1139), (-0.148, -1.015, 0.1139), (-0.1663, -1.033, 0.1139), (-0.1846, -1.051, 0.1139), (-0.2029, -1.088, 0.1139), (-0.2212, -1.106, 0.1139), (-0.2212, -1.124, 0.1139), (-0.2395, -1.143, 0.1139), (-0.2578, -1.161, 0.1139), (-0.2761, -1.179, 0.1139), (-0.2944, -1.198, 0.1139), (-0.3127, -1.216, 0.1139), (-0.331, -1.216, 0.1139), (-0.3493, -1.234, 0.1139), (-0.3676, -1.253, 0.1139), (-0.3676, -1.271, 0.1139), (-0.3859, -1.271, 0.1139), (-0.4042, -1.307, 0.1139), (-0.4225, -1.307, 0.1139), (-0.4408, -1.326, 0.1139), (-0.4591, -1.326, 0.1139), (-0.4591, -1.344, 0.1139), (-0.4957, -1.362, 0.1139), (-0.514, -1.381, 0.1139), (-0.5323, -1.381, 0.1139), (-0.5323, -1.399, 0.1139), (-0.5506, -1.399, 0.1139), (-0.5689, -1.417, 0.1139), (-0.5872, -1.436, 0.1139), (-0.6238, -1.454, 0.1139), (-0.6421, -1.454, 0.1139), (-0.6604, -1.454, 0.1139), (-0.697, -1.472, 0.1139), (-0.7153, -1.49, 0.1139), (-0.7336, -1.49, 0.1139), (-0.7702, -1.49, 0.1139), (-0.7885, -1.509, 0.1139), (-0.8068, -1.509, 0.1139), (-0.8251, -1.509, 0.1139), (-0.8617, -1.509, 0.1139), (-0.88, -1.527, 0.1139), (-0.9166, -1.527, 0.1139), (-0.9349, -1.527, 0.1139), (-0.9532, -1.527, 0.1139), (-0.9715, -1.527, 0.1139), (-1.008, -1.527, 0.1139), (-1.026, -1.527, 0.1139), (-1.063, -1.527, 0.1139), (-1.081, -1.527, 0.1139), (-1.118, -1.509, 0.1139), (-1.154, -1.509, 0.1139), (-1.191, -1.49, 0.1139), (-1.209, -1.49, 0.1139), (-1.228, -1.49, 0.1139), (-1.264, -1.472, 0.1139), (-1.301, -1.454, 0.1139), (-1.319, -1.454, 0.1139), (-1.356, -1.436, 0.1139), (-1.374, -1.417, 0.1139), (-1.392, -1.399, 0.1139), (-1.429, -1.381, 0.1139), (-1.466, -1.344, 0.1139), (-1.484, -1.326, 0.1139), (-1.502, -1.307, 0.1139), (-1.521, -1.289, 0.1139), (-1.539, -1.271, 0.1139), (-1.539, -1.253, 0.1139), (-1.557, -1.234, 0.1139), (-1.575, -1.216, 0.1139), (-1.575, -1.198, 0.1139), (-1.594, -1.179, 0.1139), (-1.612, -1.179, 0.1139), (-1.612, -1.161, 0.1139), (-1.63, -1.143, 0.1139), (-1.649, -1.124, 0.1139), (-1.649, -1.106, 0.1139), (-1.667, -1.088, 0.1139), (-1.667, -1.07, 0.1139), (-1.685, -1.051, 0.1139), (-1.704, -1.015, 0.1139), (-1.722, -0.9963, 0.1139), (-1.722, -0.978, 0.1139), (-1.74, -0.9597, 0.1139), (-1.74, -0.9414, 0.1139), (-1.758, -0.9231, 0.1139), (-1.758, -0.9048, 0.1139), (-1.758, -0.8865, 0.1139), (-1.777, -0.8682, 0.1139), (-1.777, -0.8499, 0.1139), (-1.795, -0.8133, 0.1139), (-1.795, -0.795, 0.1139), (-1.795, -0.7584, 0.1139), (-1.795, -0.7035, 0.1139), (-1.795, -0.6669, 0.1139), (-1.795, -0.612, 0.1139), (-1.795, -0.5754, 0.1139), (-1.795, -0.5388, 0.1139), (-1.795, -0.5022, 0.1139), (-1.795, -0.4473, 0.1139), (-1.795, -0.429, 0.1139), (-1.795, -0.3924, 0.1139), (-1.777, -0.3741, 0.1139), (-1.777, -0.3375, 0.1139), (-1.777, -0.3192, 0.1139), (-1.758, -0.2826, 0.1139), (-1.758, -0.246, 0.1139), (-1.74, -0.2094, 0.1139), (-1.74, -0.1911, 0.1139), (-1.722, -0.1728, 0.1139), (-1.722, -0.1545, 0.1139), (-1.722, -0.1179, 0.1139), (-1.704, -0.09958, 0.1139), (-1.704, -0.06297, 0.1139), (-1.685, -0.04467, 0.1139), (-1.685, -0.02637, 0.1139), (-1.667, 0.01023, 0.1139), (-1.667, 0.02853, 0.1139), (-1.649, 0.06513, 0.1139), (-1.649, 0.08343, 0.1139), (-1.63, 0.1017, 0.1139), (-1.63, 0.1383, 0.1139), (-1.612, 0.1566, 0.1139), (-1.594, 0.1932, 0.1139), (-1.594, 0.2115, 0.1139), (-1.575, 0.2298, 0.1139), (-1.575, 0.2481, 0.1139), (-1.557, 0.2664, 0.1139), (-1.539, 0.303, 0.1139), (-1.521, 0.3396, 0.1139), (-1.502, 0.3579, 0.1139), (-1.502, 0.3762, 0.1139), (-1.484, 0.4128, 0.1139), (-1.466, 0.4494, 0.1139), (-1.447, 0.4677, 0.1139), (-1.447, 0.486, 0.1139), (-1.429, 0.5043, 0.1139), (-1.411, 0.5409, 0.1139), (-1.374, 0.5958, 0.1139), (-1.356, 0.6324, 0.1139), (-1.356, 0.6507, 0.1139), (-1.356, 0.669, 0.1139), (-1.319, 0.7056, 0.1139), (-1.301, 0.7239, 0.1139), (-1.264, 0.7605, 0.1139), (-1.246, 0.8154, 0.1139), (-1.228, 0.8154, 0.1139), (-1.209, 0.852, 0.1139), (-1.173, 0.907, 0.1139), (-1.154, 0.9436, 0.1139), (-1.136, 0.9619, 0.1139), (-1.118, 0.9802, 0.1139), (-1.118, 0.9985, 0.1139), (-1.081, 1.035, 0.1139), (-1.063, 1.072, 0.1139), (-1.045, 1.108, 0.1139), (-1.008, 1.145, 0.1139), (-1.008, 1.163, 0.1139), (-0.9715, 1.181, 0.1139), (-0.9532, 1.218, 0.1139), (-0.9349, 1.255, 0.1139), (-0.8983, 1.273, 0.1139), (-0.8983, 1.31, 0.1139), (-0.88, 1.328, 0.1139), (-0.8617, 1.364, 0.1139), (-0.8251, 1.401, 0.1139), (-0.8068, 1.419, 0.1139), (-0.8068, 1.438, 0.1139), (-0.7885, 1.474, 0.1139), (-0.7702, 1.493, 0.1139), (-0.7336, 1.529, 0.1139), (-0.7153, 1.547, 0.1139), (-0.697, 1.566, 0.1139), (-0.697, 1.584, 0.1139), (-0.6604, 1.621, 0.1139), (-0.6421, 1.657, 0.1139), (-0.6238, 1.657, 0.1139), (-0.6055, 1.694, 0.1139), (-0.5872, 1.712, 0.1139), (-0.5689, 1.749, 0.1139), (-0.5506, 1.767, 0.1139), (-0.5323, 1.785, 0.1139), (-0.514, 1.822, 0.1139), (-0.4774, 1.84, 0.1139), (-0.4774, 1.859, 0.1139), (-0.4408, 1.895, 0.1139), (-0.4225, 1.913, 0.1139), (-0.4042, 1.95, 0.1139), (-0.3859, 1.987, 0.1139), (-0.3676, 1.987, 0.1139), (-0.3493, 2.023, 0.1139), (-0.331, 2.042, 0.1139), (-0.2944, 2.078, 0.1139), (-0.2944, 2.096, 0.1139), (-0.2761, 2.096, 0.1139), (-0.2578, 2.133, 0.1139), (-0.2212, 2.188, 0.5661), (0.2546, 1.822, 0.5661), (0.2546, 1.785, 0.5661), (0.2546, 1.767, 0.5661), (0.2729, 1.749, 0.5661), (0.2912, 1.73, 0.5661), (0.3095, 1.73, 0.5661), (0.3278, 1.73, 0.5661), (0.3278, 1.712, 0.5661), (0.3461, 1.712, 0.5661), (0.3644, 1.694, 0.5661), (0.3827, 1.694, 0.5661), (0.401, 1.676, 0.5661), (0.4376, 1.657, 0.5661), (0.4742, 1.639, 0.5661), (0.4926, 1.621, 0.5661), (0.5109, 1.621, 0.5661), (0.5292, 1.602, 0.5661), (0.5475, 1.602, 0.5661), (0.5658, 1.602, 0.5661), (0.5841, 1.584, 0.5661), (0.6024, 1.566, 0.5661), (0.6207, 1.547, 0.5661), (0.639, 1.547, 0.5661), (0.639, 1.529, 0.5661), (0.6573, 1.511, 0.5661), (0.6756, 1.511, 0.5661), (0.6939, 1.493, 0.5661), (0.7122, 1.474, 0.5661), (0.7488, 1.456, 0.5661), (0.7671, 1.438, 0.5661), (0.7854, 1.419, 0.5661), (0.8037, 1.419, 0.5661), (0.8403, 1.383, 0.5661), (0.8586, 1.364, 0.5661), (0.8769, 1.346, 0.5661), (0.9135, 1.328, 0.5661), (0.9318, 1.31, 0.5661), (0.9684, 1.273, 0.5661), (0.9867, 1.255, 0.5661), (1.005, 1.236, 0.5661), (1.023, 1.236, 0.5661), (1.042, 1.218, 0.5661), (1.06, 1.2, 0.5661), (1.078, 1.181, 0.5661), (1.096, 1.181, 0.5661), (1.115, 1.163, 0.5661), (1.115, 1.145, 0.5661), (1.133, 1.145, 0.5661), (1.151, 1.127, 0.5661), (1.17, 1.108, 0.5661), (1.188, 1.09, 0.5661), (1.206, 1.072, 0.5661), (1.243, 1.053, 0.5661), (1.279, 1.017, 0.5661), (1.298, 0.9985, 0.5661), (1.334, 0.9619, 0.5661), (1.353, 0.9436, 0.5661), (1.371, 0.9436, 0.5661), (1.389, 0.907, 0.5661), (1.408, 0.907, 0.5661), (1.426, 0.8887, 0.5661), (1.444, 0.8704, 0.5661), (1.462, 0.852, 0.5661), (1.499, 0.8337, 0.5661), (1.517, 0.8154, 0.5661), (1.554, 0.7788, 0.5661), (1.554, 0.7605, 0.5661), (1.572, 0.7422, 0.5661), (1.591, 0.7422, 0.5661), (1.591, 0.7239, 0.5661), (1.609, 0.7056, 0.5661), (1.609, 0.6873, 0.5661), (1.627, 0.6507, 0.5661), (1.645, 0.6324, 0.5661), (1.664, 0.6141, 0.5661), (1.682, 0.5958, 0.5661), (1.682, 0.5775, 0.5661), (1.7, 0.5592, 0.5661), (1.719, 0.5409, 0.5661), (1.719, 0.5226, 0.5661), (1.737, 0.5043, 0.5661), (1.755, 0.486, 0.5661), (1.774, 0.4677, 0.5661), (1.774, 0.4311, 0.5661), (1.792, 0.4128, 0.5661), (1.792, 0.3945, 0.5661), (1.81, 0.3762, 0.5661), (1.81, 0.3579, 0.5661), (1.828, 0.3213, 0.5661), (1.847, 0.2847, 0.5661), (1.847, 0.2481, 0.5661), (1.847, 0.2298, 0.5661), (1.865, 0.1932, 0.5661), (1.865, 0.1749, 0.5661), (1.883, 0.1566, 0.5661), (1.883, 0.12, 0.5661), (1.883, 0.1017, 0.5661), (1.883, 0.08343, 0.5661), (1.902, 0.06513, 0.5661), (1.902, 0.02853, 0.5661), (1.902, 0.01023, 0.5661), (1.902, -0.04467, 0.5661), (1.902, -0.06297, 0.5661), (1.902, -0.08128, 0.5661), (1.902, -0.09958, 0.5661), (1.902, -0.1179, 0.5661), (1.902, -0.1545, 0.5661), (1.902, -0.1728, 0.5661), (1.902, -0.2094, 0.5661), (1.902, -0.246, 0.5661), (1.902, -0.2643, 0.5661), (1.902, -0.2826, 0.5661), (1.902, -0.3192, 0.5661), (1.902, -0.3375, 0.5661), (1.902, -0.3741, 0.5661), (1.883, -0.4107, 0.5661), (1.883, -0.429, 0.5661), (1.865, -0.4473, 0.5661), (1.865, -0.4839, 0.5661), (1.865, -0.5022, 0.5661), (1.847, -0.5388, 0.5661), (1.828, -0.5937, 0.5661), (1.81, -0.612, 0.5661), (1.81, -0.6303, 0.5661), (1.792, -0.6669, 0.5661), (1.774, -0.7035, 0.5661), (1.755, -0.7218, 0.5661), (1.737, -0.7584, 0.5661), (1.719, -0.795, 0.5661), (1.7, -0.795, 0.5661), (1.7, -0.8133, 0.5661), (1.682, -0.8316, 0.5661), (1.664, -0.8499, 0.5661), (1.664, -0.8682, 0.5661), (1.645, -0.8682, 0.5661), (1.645, -0.8865, 0.5661), (1.627, -0.9048, 0.5661), (1.627, -0.9231, 0.5661), (1.609, -0.9231, 0.5661), (1.609, -0.9414, 0.5661), (1.591, -0.9597, 0.5661), (1.572, -0.978, 0.5661), (1.554, -1.015, 0.5661), (1.536, -1.033, 0.5661), (1.517, -1.033, 0.5661), (1.499, -1.051, 0.5661), (1.499, -1.07, 0.5661), (1.481, -1.07, 0.5661), (1.462, -1.088, 0.5661), (1.444, -1.106, 0.5661), (1.426, -1.124, 0.5661), (1.408, -1.143, 0.5661), (1.389, -1.161, 0.5661), (1.371, -1.179, 0.5661), (1.353, -1.198, 0.5661), (1.334, -1.216, 0.5661), (1.316, -1.216, 0.5661), (1.316, -1.234, 0.5661), (1.298, -1.234, 0.5661), (1.261, -1.253, 0.5661), (1.243, -1.271, 0.5661), (1.206, -1.289, 0.5661), (1.206, -1.307, 0.5661), (1.17, -1.307, 0.5661), (1.17, -1.326, 0.5661), (1.151, -1.326, 0.5661), (1.133, -1.326, 0.5661), (1.115, -1.326, 0.5661), (1.096, -1.344, 0.5661), (1.042, -1.344, 0.5661), (1.023, -1.362, 0.5661), (0.9867, -1.381, 0.5661), (0.9501, -1.381, 0.5661), (0.9135, -1.399, 0.5661), (0.8952, -1.399, 0.5661), (0.8769, -1.399, 0.5661), (0.8586, -1.399, 0.5661), (0.8586, -1.417, 0.5661), (0.822, -1.417, 0.5661), (0.8037, -1.417, 0.5661), (0.7854, -1.436, 0.5661), (0.7671, -1.436, 0.5661), (0.7488, -1.436, 0.5661), (0.7305, -1.436, 0.5661), (0.7122, -1.436, 0.5661), (0.6939, -1.436, 0.5661), (0.6756, -1.436, 0.5661), (0.639, -1.436, 0.5661), (0.6207, -1.436, 0.5661), (0.6024, -1.436, 0.5661), (0.5841, -1.436, 0.5661), (0.5658, -1.417, 0.5661), (0.5475, -1.417, 0.5661), (0.5292, -1.417, 0.5661), (0.5109, -1.417, 0.5661), (0.4925, -1.417, 0.5661), (0.4742, -1.417, 0.5661), (0.4559, -1.417, 0.5661), (0.4376, -1.417, 0.5661), (0.4193, -1.417, 0.5661), (0.4193, -1.399, 0.5661), (0.401, -1.399, 0.5661), (0.401, -1.381, 0.5661), (0.3827, -1.381, 0.5661), (0.3644, -1.362, 0.5661), (0.3461, -1.362, 0.5661), (0.3278, -1.344, 0.5661), (0.3095, -1.326, 0.5661), (0.3095, -1.307, 0.5661), (0.2912, -1.307, 0.5661), (0.2729, -1.289, 0.5661), (0.2729, -1.271, 0.5661), (0.2546, -1.253, 0.5661), (0.2363, -1.234, 0.5661), (0.2363, -1.216, 0.5661), (0.2363, -1.198, 0.5661), (0.2363, -1.179, 0.5661), (0.218, -1.161, 0.5661), (0.218, -1.143, 0.5661), (0.218, -1.106, 0.5661), (0.218, -1.07, 0.5661), (0.1997, -1.051, 0.5661), (0.1997, -1.033, 0.5661), (0.1997, -0.9963, 0.5661), (0.1997, -0.978, 0.5661), (0.1997, -0.9597, 0.5661), (0.1997, -0.9414, 0.5661), (0.1997, -0.9231, 0.5661), (0.1997, -0.9048, 0.5661), (0.1997, -0.8865, 0.5661), (0.1997, -0.8682, 0.5661), (0.1997, -0.8316, 0.5661), (0.1814, -0.8133, 0.5661), (0.1814, -0.7767, 0.5661), (0.1814, -0.7401, 0.5661), (0.1814, -0.7218, 0.5661), (0.1814, -0.7035, 0.5661), (0.1814, -0.6852, 0.5661), (0.1814, -0.6669, 0.5661), (0.1814, -0.6486, 0.5661), (0.1814, -0.612, 0.5661), (0.1814, -0.5754, 0.5661), (0.1814, -0.5571, 0.5661), (0.1814, -0.5388, 0.5661), (0.1814, -0.5205, 0.5661), (0.1814, -0.4839, 0.5661), (0.1631, -0.4656, 0.5661), (0.1631, -0.4473, 0.5661), (0.1631, -0.429, 0.5661), (0.1631, -0.4107, 0.5661), (0.1631, -0.3924, 0.5661), (0.1631, -0.3558, 0.5661), (0.1631, -0.3192, 0.5661), (0.1631, -0.3009, 0.5661), (0.1448, -0.2826, 0.5661), (0.1448, -0.246, 0.5661), (0.1448, -0.2277, 0.5661), (0.1448, -0.1911, 0.5661), (0.1448, -0.1728, 0.5661), (0.1448, -0.1179, 0.5661), (0.1448, -0.09958, 0.5661), (0.1448, -0.08128, 0.5661), (0.1448, -0.04467, 0.5661), (0.1448, -0.008074, 0.5661), (0.1448, 0.01023, 0.5661), (0.1265, 0.06513, 0.5661), (0.1265, 0.08343, 0.5661), (0.1265, 0.1017, 0.5661), (0.1265, 0.1383, 0.5661), (0.1265, 0.1566, 0.5661), (0.1265, 0.1749, 0.5661), (0.1265, 0.1932, 0.5661), (0.1265, 0.2298, 0.5661), (0.1265, 0.2481, 0.5661), (0.1265, 0.2847, 0.5661), (0.1265, 0.3213, 0.5661), (0.1265, 0.3579, 0.5661), (0.1265, 0.3762, 0.5661), (0.1265, 0.3945, 0.5661), (0.1265, 0.4128, 0.5661), (0.1265, 0.4494, 0.5661), (0.1265, 0.4677, 0.5661), (0.1265, 0.486, 0.5661), (0.1265, 0.5043, 0.5661), (0.1265, 0.5226, 0.5661), (0.1082, 0.5409, 0.5661), (0.1082, 0.5592, 0.5661), (0.1082, 0.5775, 0.5661), (0.08994, 0.5958, 0.5661), (0.07164, 0.5958, 0.5661), (0.05334, 0.5958, 0.5661), (0.03504, 0.5958, 0.5661), (0.03504, 0.5775, 0.5661), (0.01674, 0.5775, 0.5661), (0.01674, 0.5592, 0.5661), (0.01674, 0.5409, 0.5661), (0.01674, 0.5226, 0.5661), (0.01674, 0.5043, 0.5661), (0.01674, 0.486, 0.5661), (0.01674, 0.4677, 0.5661), (0.01674, 0.4494, 0.5661), (0.01674, 0.4311, 0.5661), (0.01674, 0.4128, 0.5661), (0.01674, 0.3945, 0.5661), (0.01674, 0.3762, 0.5661), (0.01674, 0.3579, 0.5661), (0.01674, 0.3396, 0.5661), (0.01674, 0.3213, 0.5661), (0.01674, 0.303, 0.5661), (0.01674, 0.2847, 0.5661), (0.01674, 0.2664, 0.5661), (0.01674, 0.2481, 0.5661), (0.01674, 0.2298, 0.5661), (0.01674, 0.2115, 0.5661), (0.01674, 0.1932, 0.5661), (0.01674, 0.1749, 0.5661), (0.01674, 0.1566, 0.5661), (0.01674, 0.1383, 0.5661), (0.01674, 0.12, 0.5661), (0.01674, 0.1017, 0.5661), (0.01674, 0.08343, 0.5661), (0.01674, 0.06513, 0.5661), (0.01674, 0.04683, 0.5661), (0.01674, 0.02853, 0.5661), (0.01674, -0.008074, 0.5661), (0.01674, -0.04467, 0.5661), (0.01674, -0.06297, 0.5661), (0.01674, -0.08128, 0.5661), (0.01674, -0.09958, 0.5661), (0.01674, -0.1179, 0.5661), (0.01674, -0.1362, 0.5661), (0.01674, -0.1545, 0.5661), (0.01674, -0.1911, 0.5661), (0.01674, -0.2094, 0.5661), (0.01674, -0.2277, 0.5661), (0.01674, -0.246, 0.5661), (0.01674, -0.2643, 0.5661), (0.01674, -0.3009, 0.5661), (0.01674, -0.3192, 0.5661), (0.01674, -0.3375, 0.5661), (0.01674, -0.3558, 0.5661), (-0.001563, -0.3741, 0.5661), (-0.001563, -0.3924, 0.5661), (-0.001563, -0.429, 0.5661), (-0.001563, -0.4656, 0.5661), (-0.001563, -0.4839, 0.5661), (-0.01986, -0.5205, 0.5661), (-0.01986, -0.5388, 0.5661), (-0.01986, -0.5571, 0.5661), (-0.01986, -0.5754, 0.5661), (-0.01986, -0.612, 0.5661), (-0.03816, -0.6303, 0.5661), (-0.03816, -0.6486, 0.5661), (-0.03816, -0.6669, 0.5661), (-0.03816, -0.6852, 0.5661), (-0.05646, -0.7035, 0.5661), (-0.05646, -0.7401, 0.5661), (-0.05646, -0.7584, 0.5661), (-0.07476, -0.7767, 0.5661), (-0.07476, -0.795, 0.5661), (-0.07476, -0.8316, 0.5661), (-0.09307, -0.8682, 0.5661), (-0.09307, -0.9048, 0.5661), (-0.1114, -0.9414, 0.5661), (-0.1114, -0.9597, 0.5661), (-0.1297, -0.9597, 0.5661), (-0.1297, -0.9963, 0.5661), (-0.148, -1.015, 0.5661), (-0.1663, -1.033, 0.5661), (-0.1846, -1.051, 0.5661), (-0.2029, -1.088, 0.5661), (-0.2212, -1.106, 0.5661), (-0.2212, -1.124, 0.5661), (-0.2395, -1.143, 0.5661), (-0.2578, -1.161, 0.5661), (-0.2761, -1.179, 0.5661), (-0.2944, -1.198, 0.5661), (-0.3127, -1.216, 0.5661), (-0.331, -1.216, 0.5661), (-0.3493, -1.234, 0.5661), (-0.3676, -1.253, 0.5661), (-0.3676, -1.271, 0.5661), (-0.3859, -1.271, 0.5661), (-0.4042, -1.307, 0.5661), (-0.4225, -1.307, 0.5661), (-0.4408, -1.326, 0.5661), (-0.4591, -1.326, 0.5661), (-0.4591, -1.344, 0.5661), (-0.4957, -1.362, 0.5661), (-0.514, -1.381, 0.5661), (-0.5323, -1.381, 0.5661), (-0.5323, -1.399, 0.5661), (-0.5506, -1.399, 0.5661), (-0.5689, -1.417, 0.5661), (-0.5872, -1.436, 0.5661), (-0.6238, -1.454, 0.5661), (-0.6421, -1.454, 0.5661), (-0.6604, -1.454, 0.5661), (-0.697, -1.472, 0.5661), (-0.7153, -1.49, 0.5661), (-0.7336, -1.49, 0.5661), (-0.7702, -1.49, 0.5661), (-0.7885, -1.509, 0.5661), (-0.8068, -1.509, 0.5661), (-0.8251, -1.509, 0.5661), (-0.8617, -1.509, 0.5661), (-0.88, -1.527, 0.5661), (-0.9166, -1.527, 0.5661), (-0.9349, -1.527, 0.5661), (-0.9532, -1.527, 0.5661), (-0.9715, -1.527, 0.5661), (-1.008, -1.527, 0.5661), (-1.026, -1.527, 0.5661), (-1.063, -1.527, 0.5661), (-1.081, -1.527, 0.5661), (-1.118, -1.509, 0.5661), (-1.154, -1.509, 0.5661), (-1.191, -1.49, 0.5661), (-1.209, -1.49, 0.5661), (-1.228, -1.49, 0.5661), (-1.264, -1.472, 0.5661), (-1.301, -1.454, 0.5661), (-1.319, -1.454, 0.5661), (-1.356, -1.436, 0.5661), (-1.374, -1.417, 0.5661), (-1.392, -1.399, 0.5661), (-1.429, -1.381, 0.5661), (-1.466, -1.344, 0.5661), (-1.484, -1.326, 0.5661), (-1.502, -1.307, 0.5661), (-1.521, -1.289, 0.5661), (-1.539, -1.271, 0.5661), (-1.539, -1.253, 0.5661), (-1.557, -1.234, 0.5661), (-1.575, -1.216, 0.5661), (-1.575, -1.198, 0.5661), (-1.594, -1.179, 0.5661), (-1.612, -1.179, 0.5661), (-1.612, -1.161, 0.5661), (-1.63, -1.143, 0.5661), (-1.649, -1.124, 0.5661), (-1.649, -1.106, 0.5661), (-1.667, -1.088, 0.5661), (-1.667, -1.07, 0.5661), (-1.685, -1.051, 0.5661), (-1.704, -1.015, 0.5661), (-1.722, -0.9963, 0.5661), (-1.722, -0.978, 0.5661), (-1.74, -0.9597, 0.5661), (-1.74, -0.9414, 0.5661), (-1.758, -0.9231, 0.5661), (-1.758, -0.9048, 0.5661), (-1.758, -0.8865, 0.5661), (-1.777, -0.8682, 0.5661), (-1.777, -0.8499, 0.5661), (-1.795, -0.8133, 0.5661), (-1.795, -0.795, 0.5661), (-1.795, -0.7584, 0.5661), (-1.795, -0.7035, 0.5661), (-1.795, -0.6669, 0.5661), (-1.795, -0.612, 0.5661), (-1.795, -0.5754, 0.5661), (-1.795, -0.5388, 0.5661), (-1.795, -0.5022, 0.5661), (-1.795, -0.4473, 0.5661), (-1.795, -0.429, 0.5661), (-1.795, -0.3924, 0.5661), (-1.777, -0.3741, 0.5661), (-1.777, -0.3375, 0.5661), (-1.777, -0.3192, 0.5661), (-1.758, -0.2826, 0.5661), (-1.758, -0.246, 0.5661), (-1.74, -0.2094, 0.5661), (-1.74, -0.1911, 0.5661), (-1.722, -0.1728, 0.5661), (-1.722, -0.1545, 0.5661), (-1.722, -0.1179, 0.5661), (-1.704, -0.09958, 0.5661), (-1.704, -0.06297, 0.5661), (-1.685, -0.04467, 0.5661), (-1.685, -0.02637, 0.5661), (-1.667, 0.01023, 0.5661), (-1.667, 0.02853, 0.5661), (-1.649, 0.06513, 0.5661), (-1.649, 0.08343, 0.5661), (-1.63, 0.1017, 0.5661), (-1.63, 0.1383, 0.5661), (-1.612, 0.1566, 0.5661), (-1.594, 0.1932, 0.5661), (-1.594, 0.2115, 0.5661), (-1.575, 0.2298, 0.5661), (-1.575, 0.2481, 0.5661), (-1.557, 0.2664, 0.5661), (-1.539, 0.303, 0.5661), (-1.521, 0.3396, 0.5661), (-1.502, 0.3579, 0.5661), (-1.502, 0.3762, 0.5661), (-1.484, 0.4128, 0.5661), (-1.466, 0.4494, 0.5661), (-1.447, 0.4677, 0.5661), (-1.447, 0.486, 0.5661), (-1.429, 0.5043, 0.5661), (-1.411, 0.5409, 0.5661), (-1.374, 0.5958, 0.5661), (-1.356, 0.6324, 0.5661), (-1.356, 0.6507, 0.5661), (-1.356, 0.669, 0.5661), (-1.319, 0.7056, 0.5661), (-1.301, 0.7239, 0.5661), (-1.264, 0.7605, 0.5661), (-1.246, 0.8154, 0.5661), (-1.228, 0.8154, 0.5661), (-1.209, 0.852, 0.5661), (-1.173, 0.907, 0.5661), (-1.154, 0.9436, 0.5661), (-1.136, 0.9619, 0.5661), (-1.118, 0.9802, 0.5661), (-1.118, 0.9985, 0.5661), (-1.081, 1.035, 0.5661), (-1.063, 1.072, 0.5661), (-1.045, 1.108, 0.5661), (-1.008, 1.145, 0.5661), (-1.008, 1.163, 0.5661), (-0.9715, 1.181, 0.5661), (-0.9532, 1.218, 0.5661), (-0.9349, 1.255, 0.5661), (-0.8983, 1.273, 0.5661), (-0.8983, 1.31, 0.5661), (-0.88, 1.328, 0.5661), (-0.8617, 1.364, 0.5661), (-0.8251, 1.401, 0.5661), (-0.8068, 1.419, 0.5661), (-0.8068, 1.438, 0.5661), (-0.7885, 1.474, 0.5661), (-0.7702, 1.493, 0.5661), (-0.7336, 1.529, 0.5661), (-0.7153, 1.547, 0.5661), (-0.697, 1.566, 0.5661), (-0.697, 1.584, 0.5661), (-0.6604, 1.621, 0.5661), (-0.6421, 1.657, 0.5661), (-0.6238, 1.657, 0.5661), (-0.6055, 1.694, 0.5661), (-0.5872, 1.712, 0.5661), (-0.5689, 1.749, 0.5661), (-0.5506, 1.767, 0.5661), (-0.5323, 1.785, 0.5661), (-0.514, 1.822, 0.5661), (-0.4774, 1.84, 0.5661), (-0.4774, 1.859, 0.5661), (-0.4408, 1.895, 0.5661), (-0.4225, 1.913, 0.5661), (-0.4042, 1.95, 0.5661), (-0.3859, 1.987, 0.5661), (-0.3676, 1.987, 0.5661), (-0.3493, 2.023, 0.5661), (-0.331, 2.042, 0.5661), (-0.2944, 2.078, 0.5661), (-0.2944, 2.096, 0.5661), (-0.2761, 2.096, 0.5661), (-0.2578, 2.133, 0.5661), (6.295, 5.207, -2.734), (6.021, 4.755, -3.867), (6.025, 4.764, -3.846), (6.025, 4.764, -3.846)], [], [(411, 410, 972, 973), (1018, 1017, 1016, 1015, 1014, 1013, 1012, 1011, 1010, 1009, 1008, 1007, 1006, 1005, 1004, 1003, 1002, 1001, 1000, 999, 998, 997, 996, 995, 994, 993, 992, 991, 990, 989, 988, 987, 986, 985, 984, 983, 982, 981, 980, 979, 978, 977, 976, 975, 974, 973, 972, 971, 970, 969, 968, 967, 966, 965, 964, 963, 962, 961, 960, 959, 958, 957, 956, 955, 954, 953, 952, 951, 950, 949, 948, 947, 946, 945, 944, 943, 942, 941, 940, 939, 938, 937, 936, 935, 934, 933, 932, 931, 930, 929, 928, 927, 926, 925, 924, 923, 922, 921, 920, 919, 918, 917, 916, 915, 914, 913, 912, 911, 910, 909, 908, 907, 906, 905, 904, 903, 902, 901, 900, 899, 898, 897, 896, 895, 894, 893, 892, 891, 890, 889, 888, 887, 886, 885, 884, 883, 882, 881, 880, 879, 878, 877, 876, 875, 874, 873, 872, 871, 870, 869, 868, 867, 866, 865, 864, 863, 862, 861, 860, 859, 858, 857, 856, 855, 854, 853, 852, 851, 850, 849, 848, 847, 846, 845, 844, 843, 842, 841, 840, 839, 838, 837, 836, 835, 834, 833, 832, 831, 830, 829, 828, 827, 826, 825, 824, 823, 822, 821, 820, 819, 818, 817, 816, 815, 814, 813, 812, 811, 810, 809, 808, 807, 806, 805, 804, 803, 802, 801, 800, 799, 798, 797, 796, 795, 794, 793, 792, 791, 790, 789, 788, 787, 786, 785, 784, 783, 782, 781, 780, 779, 778, 777, 776, 775, 774, 773, 772, 771, 770, 769, 768, 767, 766, 765, 764, 763, 762, 761, 760, 759, 758, 757, 756, 755, 754, 753, 752, 751, 750, 749, 748, 747, 746, 745, 744, 743, 742, 741, 740, 739, 738, 737, 736, 735, 734, 733, 732, 731, 730, 729, 728, 727, 726, 725, 724, 723, 722, 721, 720, 719, 718, 717, 716, 715, 714, 713, 712, 711, 710, 709, 708, 707, 706, 705, 704, 703, 702, 701, 700, 699, 698, 697, 696, 695, 694, 693, 692, 691, 690, 689, 688, 687, 686, 685, 684, 683, 682, 681, 680, 679, 678, 677, 676, 675, 674, 673, 672, 671, 670, 669, 668, 667, 666, 665, 664, 663, 662, 661, 660, 659, 658, 657, 656, 655, 654, 653, 652, 651, 650, 649, 648, 647, 646, 645, 644, 643, 642, 641, 640, 639, 638, 637, 636, 635, 634, 633, 632, 631, 630, 629, 628, 627, 626, 625, 624, 623, 622, 621, 620, 619, 618, 617, 616, 615, 614, 613, 612, 611, 610, 609, 608, 607, 606, 605, 604, 603, 602, 601, 600, 599, 598, 597, 596, 595, 594, 593, 592, 591, 590, 589, 588, 587, 586, 585, 584, 583, 582, 581, 580, 579, 578, 577, 576, 575, 574, 573, 572, 571, 570, 569, 568, 567, 566, 565, 564, 563, 562, 1123, 1122, 1121, 1120, 1119, 1118, 1117, 1116, 1115, 1114, 1113, 1112, 1111, 1110, 1109, 1108, 1107, 1106, 1105, 1104, 1103, 1102, 1101, 1100, 1099, 1098, 1097, 1096, 1095, 1094, 1093, 1092, 1091, 1090, 1089, 1088, 1087, 1086, 1085, 1084, 1083, 1082, 1081, 1080, 1079, 1078, 1077, 1076, 1075, 1074, 1073, 1072, 1071, 1070, 1069, 1068, 1067, 1066, 1065, 1064, 1063, 1062, 1061, 1060, 1059, 1058, 1057, 1056, 1055, 1054, 1053, 1052, 1051, 1050, 1049, 1048, 1047, 1046, 1045, 1044, 1043, 1042, 1041, 1040, 1039, 1038, 1037, 1036, 1035, 1034, 1033, 1032, 1031, 1030, 1029, 1028, 1027, 1026, 1025, 1024, 1023, 1022, 1021, 1020, 1019), (205, 204, 766, 767), (412, 411, 973, 974), (206, 205, 767, 768), (413, 412, 974, 975), (207, 206, 768, 769), (1, 0, 562, 563), (414, 413, 975, 976), (208, 207, 769, 770), (2, 1, 563, 564), (415, 414, 976, 977), (209, 208, 770, 771), (3, 2, 564, 565), (416, 415, 977, 978), (210, 209, 771, 772), (4, 3, 565, 566), (417, 416, 978, 979), (211, 210, 772, 773), (5, 4, 566, 567), (418, 417, 979, 980), (212, 211, 773, 774), (6, 5, 567, 568), (419, 418, 980, 981), (213, 212, 774, 775), (7, 6, 568, 569), (420, 419, 981, 982), (214, 213, 775, 776), (8, 7, 569, 570), (421, 420, 982, 983), (215, 214, 776, 777), (9, 8, 570, 571), (422, 421, 983, 984), (216, 215, 777, 778), (10, 9, 571, 572), (423, 422, 984, 985), (217, 216, 778, 779), (11, 10, 572, 573), (424, 423, 985, 986), (218, 217, 779, 780), (12, 11, 573, 574), (425, 424, 986, 987), (219, 218, 780, 781), (13, 12, 574, 575), (426, 425, 987, 988), (220, 219, 781, 782), (14, 13, 575, 576), (427, 426, 988, 989), (221, 220, 782, 783), (15, 14, 576, 577), (428, 427, 989, 990), (222, 221, 783, 784), (16, 15, 577, 578), (429, 428, 990, 991), (223, 222, 784, 785), (17, 16, 578, 579), (430, 429, 991, 992), (224, 223, 785, 786), (18, 17, 579, 580), (431, 430, 992, 993), (225, 224, 786, 787), (19, 18, 580, 581), (432, 431, 993, 994), (226, 225, 787, 788), (20, 19, 581, 582), (433, 432, 994, 995), (227, 226, 788, 789), (21, 20, 582, 583), (434, 433, 995, 996), (228, 227, 789, 790), (22, 21, 583, 584), (435, 434, 996, 997), (229, 228, 790, 791), (23, 22, 584, 585), (436, 435, 997, 998), (230, 229, 791, 792), (24, 23, 585, 586), (437, 436, 998, 999), (231, 230, 792, 793), (25, 24, 586, 587), (438, 437, 999, 1000), (232, 231, 793, 794), (26, 25, 587, 588), (439, 438, 1000, 1001), (233, 232, 794, 795), (27, 26, 588, 589), (440, 439, 1001, 1002), (234, 233, 795, 796), (28, 27, 589, 590), (441, 440, 1002, 1003), (235, 234, 796, 797), (29, 28, 590, 591), (442, 441, 1003, 1004), (236, 235, 797, 798), (30, 29, 591, 592), (443, 442, 1004, 1005), (237, 236, 798, 799), (31, 30, 592, 593), (444, 443, 1005, 1006), (238, 237, 799, 800), (32, 31, 593, 594), (445, 444, 1006, 1007), (239, 238, 800, 801), (33, 32, 594, 595), (446, 445, 1007, 1008), (240, 239, 801, 802), (34, 33, 595, 596), (447, 446, 1008, 1009), (241, 240, 802, 803), (35, 34, 596, 597), (448, 447, 1009, 1010), (242, 241, 803, 804), (36, 35, 597, 598), (449, 448, 1010, 1011), (243, 242, 804, 805), (37, 36, 598, 599), (450, 449, 1011, 1012), (244, 243, 805, 806), (38, 37, 599, 600), (451, 450, 1012, 1013), (245, 244, 806, 807), (39, 38, 600, 601), (452, 451, 1013, 1014), (246, 245, 807, 808), (40, 39, 601, 602), (453, 452, 1014, 1015), (247, 246, 808, 809), (41, 40, 602, 603), (454, 453, 1015, 1016), (248, 247, 809, 810), (42, 41, 603, 604), (455, 454, 1016, 1017), (249, 248, 810, 811), (43, 42, 604, 605), (456, 455, 1017, 1018), (250, 249, 811, 812), (44, 43, 605, 606), (457, 456, 1018, 1019), (251, 250, 812, 813), (45, 44, 606, 607), (458, 457, 1019, 1020), (252, 251, 813, 814), (46, 45, 607, 608), (459, 458, 1020, 1021), (253, 252, 814, 815), (47, 46, 608, 609), (460, 459, 1021, 1022), (254, 253, 815, 816), (48, 47, 609, 610), (461, 460, 1022, 1023), (255, 254, 816, 817), (49, 48, 610, 611), (462, 461, 1023, 1024), (256, 255, 817, 818), (50, 49, 611, 612), (463, 462, 1024, 1025), (257, 256, 818, 819), (51, 50, 612, 613), (464, 463, 1025, 1026), (258, 257, 819, 820), (52, 51, 613, 614), (465, 464, 1026, 1027), (259, 258, 820, 821), (53, 52, 614, 615), (466, 465, 1027, 1028), (260, 259, 821, 822), (54, 53, 615, 616), (467, 466, 1028, 1029), (261, 260, 822, 823), (55, 54, 616, 617), (468, 467, 1029, 1030), (262, 261, 823, 824), (56, 55, 617, 618), (469, 468, 1030, 1031), (263, 262, 824, 825), (57, 56, 618, 619), (470, 469, 1031, 1032), (264, 263, 825, 826), (58, 57, 619, 620), (471, 470, 1032, 1033), (265, 264, 826, 827), (59, 58, 620, 621), (472, 471, 1033, 1034), (266, 265, 827, 828), (60, 59, 621, 622), (473, 472, 1034, 1035), (267, 266, 828, 829), (61, 60, 622, 623), (474, 473, 1035, 1036), (268, 267, 829, 830), (62, 61, 623, 624), (475, 474, 1036, 1037), (269, 268, 830, 831), (63, 62, 624, 625), (476, 475, 1037, 1038), (270, 269, 831, 832), (64, 63, 625, 626), (477, 476, 1038, 1039), (271, 270, 832, 833), (65, 64, 626, 627), (478, 477, 1039, 1040), (272, 271, 833, 834), (66, 65, 627, 628), (479, 478, 1040, 1041), (273, 272, 834, 835), (67, 66, 628, 629), (480, 479, 1041, 1042), (274, 273, 835, 836), (68, 67, 629, 630), (481, 480, 1042, 1043), (275, 274, 836, 837), (69, 68, 630, 631), (482, 481, 1043, 1044), (276, 275, 837, 838), (70, 69, 631, 632), (483, 482, 1044, 1045), (277, 276, 838, 839), (71, 70, 632, 633), (484, 483, 1045, 1046), (278, 277, 839, 840), (72, 71, 633, 634), (485, 484, 1046, 1047), (279, 278, 840, 841), (73, 72, 634, 635), (486, 485, 1047, 1048), (280, 279, 841, 842), (74, 73, 635, 636), (487, 486, 1048, 1049), (281, 280, 842, 843), (75, 74, 636, 637), (488, 487, 1049, 1050), (282, 281, 843, 844), (76, 75, 637, 638), (489, 488, 1050, 1051), (283, 282, 844, 845), (77, 76, 638, 639), (490, 489, 1051, 1052), (284, 283, 845, 846), (78, 77, 639, 640), (491, 490, 1052, 1053), (285, 284, 846, 847), (79, 78, 640, 641), (492, 491, 1053, 1054), (286, 285, 847, 848), (80, 79, 641, 642), (493, 492, 1054, 1055), (287, 286, 848, 849), (81, 80, 642, 643), (494, 493, 1055, 1056), (288, 287, 849, 850), (82, 81, 643, 644), (495, 494, 1056, 1057), (289, 288, 850, 851), (83, 82, 644, 645), (496, 495, 1057, 1058), (290, 289, 851, 852), (84, 83, 645, 646), (497, 496, 1058, 1059), (291, 290, 852, 853), (85, 84, 646, 647), (498, 497, 1059, 1060), (292, 291, 853, 854), (86, 85, 647, 648), (499, 498, 1060, 1061), (293, 292, 854, 855), (87, 86, 648, 649), (500, 499, 1061, 1062), (294, 293, 855, 856), (88, 87, 649, 650), (501, 500, 1062, 1063), (295, 294, 856, 857), (89, 88, 650, 651), (502, 501, 1063, 1064), (296, 295, 857, 858), (90, 89, 651, 652), (503, 502, 1064, 1065), (297, 296, 858, 859), (91, 90, 652, 653), (504, 503, 1065, 1066), (298, 297, 859, 860), (92, 91, 653, 654), (505, 504, 1066, 1067), (299, 298, 860, 861), (93, 92, 654, 655), (506, 505, 1067, 1068), (300, 299, 861, 862), (94, 93, 655, 656), (507, 506, 1068, 1069), (301, 300, 862, 863), (95, 94, 656, 657), (508, 507, 1069, 1070), (302, 301, 863, 864), (96, 95, 657, 658), (509, 508, 1070, 1071), (303, 302, 864, 865), (97, 96, 658, 659), (510, 509, 1071, 1072), (304, 303, 865, 866), (98, 97, 659, 660), (511, 510, 1072, 1073), (305, 304, 866, 867), (99, 98, 660, 661), (512, 511, 1073, 1074), (306, 305, 867, 868), (100, 99, 661, 662), (513, 512, 1074, 1075), (307, 306, 868, 869), (101, 100, 662, 663), (514, 513, 1075, 1076), (308, 307, 869, 870), (102, 101, 663, 664), (515, 514, 1076, 1077), (309, 308, 870, 871), (103, 102, 664, 665), (516, 515, 1077, 1078), (310, 309, 871, 872), (104, 103, 665, 666), (517, 516, 1078, 1079), (311, 310, 872, 873), (105, 104, 666, 667), (518, 517, 1079, 1080), (312, 311, 873, 874), (106, 105, 667, 668), (519, 518, 1080, 1081), (313, 312, 874, 875), (107, 106, 668, 669), (520, 519, 1081, 1082), (314, 313, 875, 876), (108, 107, 669, 670), (521, 520, 1082, 1083), (315, 314, 876, 877), (109, 108, 670, 671), (522, 521, 1083, 1084), (316, 315, 877, 878), (110, 109, 671, 672), (523, 522, 1084, 1085), (317, 316, 878, 879), (111, 110, 672, 673), (524, 523, 1085, 1086), (318, 317, 879, 880), (112, 111, 673, 674), (525, 524, 1086, 1087), (319, 318, 880, 881), (113, 112, 674, 675), (526, 525, 1087, 1088), (320, 319, 881, 882), (114, 113, 675, 676), (527, 526, 1088, 1089), (321, 320, 882, 883), (115, 114, 676, 677), (528, 527, 1089, 1090), (322, 321, 883, 884), (116, 115, 677, 678), (529, 528, 1090, 1091), (323, 322, 884, 885), (117, 116, 678, 679), (530, 529, 1091, 1092), (324, 323, 885, 886), (118, 117, 679, 680), (531, 530, 1092, 1093), (325, 324, 886, 887), (119, 118, 680, 681), (532, 531, 1093, 1094), (326, 325, 887, 888), (120, 119, 681, 682), (533, 532, 1094, 1095), (327, 326, 888, 889), (121, 120, 682, 683), (534, 533, 1095, 1096), (328, 327, 889, 890), (122, 121, 683, 684), (535, 534, 1096, 1097), (329, 328, 890, 891), (123, 122, 684, 685), (536, 535, 1097, 1098), (330, 329, 891, 892), (124, 123, 685, 686), (537, 536, 1098, 1099), (331, 330, 892, 893), (125, 124, 686, 687), (538, 537, 1099, 1100), (332, 331, 893, 894), (126, 125, 687, 688), (539, 538, 1100, 1101), (333, 332, 894, 895), (127, 126, 688, 689), (540, 539, 1101, 1102), (334, 333, 895, 896), (128, 127, 689, 690), (541, 540, 1102, 1103), (335, 334, 896, 897), (129, 128, 690, 691), (542, 541, 1103, 1104), (336, 335, 897, 898), (130, 129, 691, 692), (543, 542, 1104, 1105), (337, 336, 898, 899), (131, 130, 692, 693), (544, 543, 1105, 1106), (338, 337, 899, 900), (132, 131, 693, 694), (545, 544, 1106, 1107), (339, 338, 900, 901), (133, 132, 694, 695), (546, 545, 1107, 1108), (340, 339, 901, 902), (134, 133, 695, 696), (547, 546, 1108, 1109), (341, 340, 902, 903), (135, 134, 696, 697), (548, 547, 1109, 1110), (342, 341, 903, 904), (136, 135, 697, 698), (549, 548, 1110, 1111), (343, 342, 904, 905), (137, 136, 698, 699), (550, 549, 1111, 1112), (344, 343, 905, 906), (138, 137, 699, 700), (551, 550, 1112, 1113), (345, 344, 906, 907), (139, 138, 700, 701), (552, 551, 1113, 1114), (346, 345, 907, 908), (140, 139, 701, 702), (553, 552, 1114, 1115), (347, 346, 908, 909), (141, 140, 702, 703), (554, 553, 1115, 1116), (348, 347, 909, 910), (142, 141, 703, 704), (555, 554, 1116, 1117), (349, 348, 910, 911), (143, 142, 704, 705), (556, 555, 1117, 1118), (350, 349, 911, 912), (144, 143, 705, 706), (557, 556, 1118, 1119), (351, 350, 912, 913), (145, 144, 706, 707), (558, 557, 1119, 1120), (352, 351, 913, 914), (146, 145, 707, 708), (559, 558, 1120, 1121), (353, 352, 914, 915), (147, 146, 708, 709), (560, 559, 1121, 1122), (354, 353, 915, 916), (148, 147, 709, 710), (561, 560, 1122, 1123), (355, 354, 916, 917), (149, 148, 710, 711), (0, 561, 1123, 562), (356, 355, 917, 918), (150, 149, 711, 712), (357, 356, 918, 919), (151, 150, 712, 713), (358, 357, 919, 920), (152, 151, 713, 714), (359, 358, 920, 921), (153, 152, 714, 715), (360, 359, 921, 922), (154, 153, 715, 716), (361, 360, 922, 923), (155, 154, 716, 717), (362, 361, 923, 924), (156, 155, 717, 718), (363, 362, 924, 925), (157, 156, 718, 719), (364, 363, 925, 926), (158, 157, 719, 720), (365, 364, 926, 927), (159, 158, 720, 721), (366, 365, 927, 928), (160, 159, 721, 722), (367, 366, 928, 929), (161, 160, 722, 723), (368, 367, 929, 930), (162, 161, 723, 724), (369, 368, 930, 931), (163, 162, 724, 725), (370, 369, 931, 932), (164, 163, 725, 726), (371, 370, 932, 933), (165, 164, 726, 727), (372, 371, 933, 934), (166, 165, 727, 728), (373, 372, 934, 935), (167, 166, 728, 729), (374, 373, 935, 936), (168, 167, 729, 730), (375, 374, 936, 937), (169, 168, 730, 731), (376, 375, 937, 938), (170, 169, 731, 732), (377, 376, 938, 939), (171, 170, 732, 733), (378, 377, 939, 940), (172, 171, 733, 734), (379, 378, 940, 941), (173, 172, 734, 735), (380, 379, 941, 942), (174, 173, 735, 736), (381, 380, 942, 943), (175, 174, 736, 737), (382, 381, 943, 944), (176, 175, 737, 738), (383, 382, 944, 945), (177, 176, 738, 739), (384, 383, 945, 946), (178, 177, 739, 740), (385, 384, 946, 947), (179, 178, 740, 741), (386, 385, 947, 948), (180, 179, 741, 742), (387, 386, 948, 949), (181, 180, 742, 743), (388, 387, 949, 950), (182, 181, 743, 744), (389, 388, 950, 951), (183, 182, 744, 745), (390, 389, 951, 952), (184, 183, 745, 746), (391, 390, 952, 953), (185, 184, 746, 747), (392, 391, 953, 954), (186, 185, 747, 748), (393, 392, 954, 955), (187, 186, 748, 749), (394, 393, 955, 956), (188, 187, 749, 750), (395, 394, 956, 957), (189, 188, 750, 751), (396, 395, 957, 958), (190, 189, 751, 752), (397, 396, 958, 959), (191, 190, 752, 753), (398, 397, 959, 960), (192, 191, 753, 754), (399, 398, 960, 961), (193, 192, 754, 755), (400, 399, 961, 962), (194, 193, 755, 756), (401, 400, 962, 963), (195, 194, 756, 757), (402, 401, 963, 964), (196, 195, 757, 758), (403, 402, 964, 965), (197, 196, 758, 759), (404, 403, 965, 966), (198, 197, 759, 760), (405, 404, 966, 967), (199, 198, 760, 761), (406, 405, 967, 968), (200, 199, 761, 762), (407, 406, 968, 969), (201, 200, 762, 763), (408, 407, 969, 970), (202, 201, 763, 764), (409, 408, 970, 971), (203, 202, 764, 765), (410, 409, 971, 972), (204, 203, 765, 766)])
me_mymesh_015.materials.append(mat_heart)
me_mymesh_015.use_remesh_fix_poles = True
me_mymesh_015.use_remesh_preserve_attributes = False
me_mymesh_015.use_mirror_vertex_groups = False
me_mymesh_015.update()
me_mymesh_020 = bpy.data.meshes.new('MyMesh.020')
me_mymesh_020.from_pydata([(-2.648, 0.557, -0.08436), (-2.516, 1.018, 0.0415), (-2.375, 1.383, -0.03675), (-2.172, 1.697, -0.3098), (-1.754, 2.046, -0.4201), (-1.117, 2.394, -0.1278), (-0.4946, 2.604, 0.1592), (0.1261, 2.693, 0.4434), (0.582, 2.602, 0.1492), (1.008, 2.416, -0.1516), (1.359, 2.138, -0.4645), (1.803, 1.85, -0.3605), (2.259, 1.496, -0.07555), (2.571, 1.034, 0.02155), (2.718, 0.5113, -0.0924), (2.721, -0.0486, -0.2898), (2.648, -0.557, -0.08436), (2.516, -1.018, 0.0415), (2.375, -1.383, -0.03675), (2.172, -1.697, -0.3098), (1.754, -2.046, -0.4201), (1.117, -2.394, -0.1278), (0.4946, -2.604, 0.1592), (-0.1261, -2.693, 0.4434), (-0.582, -2.602, 0.1492), (-1.008, -2.416, -0.1516), (-1.359, -2.138, -0.4645), (-1.803, -1.85, -0.3605), (-2.259, -1.496, -0.07555), (-2.571, -1.034, 0.02155), (-2.718, -0.5113, -0.0924), (-2.721, 0.0486, -0.2898), (-2.648, 0.557, 1.916), (-2.516, 1.018, 2.042), (-2.375, 1.383, 1.963), (-2.172, 1.697, 1.69), (-1.754, 2.046, 1.58), (-1.117, 2.394, 1.872), (-0.4946, 2.604, 2.159), (0.1261, 2.693, 2.443), (0.582, 2.602, 2.149), (1.008, 2.416, 1.848), (1.359, 2.138, 1.536), (1.803, 1.85, 1.639), (2.259, 1.496, 1.924), (2.571, 1.034, 2.022), (2.718, 0.5113, 1.908), (2.721, -0.0486, 1.71), (2.648, -0.557, 1.916), (2.516, -1.018, 2.042), (2.375, -1.383, 1.963), (2.172, -1.697, 1.69), (1.754, -2.046, 1.58), (1.117, -2.394, 1.872), (0.4946, -2.604, 2.159), (-0.1261, -2.693, 2.443), (-0.582, -2.602, 2.149), (-1.008, -2.416, 1.848), (-1.359, -2.138, 1.536), (-1.803, -1.85, 1.639), (-2.259, -1.496, 1.924), (-2.571, -1.034, 2.022), (-2.718, -0.5113, 1.908), (-2.721, 0.0486, 1.71)], [], [(1, 2, 3, 4, 5, 6, 7, 8, 9, 10, 11, 12, 13, 14, 15, 16, 17, 18, 19, 20, 21, 22, 23, 24, 25, 26, 27, 28, 29, 30, 31, 0), (33, 32, 63, 62, 61, 60, 59, 58, 57, 56, 55, 54, 53, 52, 51, 50, 49, 48, 47, 46, 45, 44, 43, 42, 41, 40, 39, 38, 37, 36, 35, 34), (1, 0, 32, 33), (2, 1, 33, 34), (3, 2, 34, 35), (4, 3, 35, 36), (5, 4, 36, 37), (6, 5, 37, 38), (7, 6, 38, 39), (8, 7, 39, 40), (9, 8, 40, 41), (10, 9, 41, 42), (11, 10, 42, 43), (12, 11, 43, 44), (13, 12, 44, 45), (14, 13, 45, 46), (15, 14, 46, 47), (16, 15, 47, 48), (17, 16, 48, 49), (18, 17, 49, 50), (19, 18, 50, 51), (20, 19, 51, 52), (21, 20, 52, 53), (22, 21, 53, 54), (23, 22, 54, 55), (24, 23, 55, 56), (25, 24, 56, 57), (26, 25, 57, 58), (27, 26, 58, 59), (28, 27, 59, 60), (29, 28, 60, 61), (30, 29, 61, 62), (31, 30, 62, 63), (0, 31, 63, 32)])
me_mymesh_020.materials.append(mat_coffee)
me_mymesh_020.use_remesh_fix_poles = True
me_mymesh_020.use_remesh_preserve_attributes = False
me_mymesh_020.use_mirror_vertex_groups = False
me_mymesh_020.update()
me_mymesh_001 = bpy.data.meshes.new('MyMesh.001')
me_mymesh_001.from_pydata([(3.262, 0.4725, 0.7409), (3.262, -0.6349, 0.7409), (3.462, 0.4725, 0.7608), (3.211, 0.4725, 0.7461), (3.211, -0.6349, 0.7461), (3.211, 0.4725, 1.081), (3.211, -0.6349, 1.081), (3.344, 0.4725, 1.12), (3.473, 0.4725, 1.186), (3.344, -0.6349, 1.12), (3.473, -0.6349, 1.186), (3.586, -0.6349, 1.275), (3.678, -0.6349, 1.383), (3.586, 0.4725, 1.275), (3.678, 0.4725, 1.383), (3.747, 0.4725, 1.506), (3.789, 0.4725, 1.64), (3.747, -0.6349, 1.506), (3.789, -0.6349, 1.64), (3.803, -0.6349, 1.779), (3.789, -0.6349, 1.918), (3.803, 0.4725, 1.779), (3.789, 0.4725, 1.918), (3.747, 0.4725, 2.052), (3.678, 0.4725, 2.175), (3.747, -0.6349, 2.052), (3.678, -0.6349, 2.175), (3.586, -0.6349, 2.283), (3.473, -0.6349, 2.372), (3.586, 0.4725, 2.283), (3.473, 0.4725, 2.372), (3.344, 0.4725, 2.438), (3.211, 0.4725, 2.476), (3.344, -0.6349, 2.438), (3.211, -0.6349, 2.476), (3.211, -0.6349, 2.802), (3.262, -0.6349, 2.807), (3.211, 0.4725, 2.802), (3.262, 0.4725, 2.807), (3.462, 0.4725, 2.787), (3.654, 0.4725, 2.729), (3.462, -0.6349, 2.787), (3.654, -0.6349, 2.729), (3.831, -0.6349, 2.633), (3.986, -0.6349, 2.505), (3.831, 0.4725, 2.633), (3.986, 0.4725, 2.505), (4.113, 0.4725, 2.348), (4.207, 0.4725, 2.17), (4.113, -0.6349, 2.348), (4.207, -0.6349, 2.17), (4.265, -0.6349, 1.976), (4.285, -0.6349, 1.774), (4.265, 0.4725, 1.976), (4.285, 0.4725, 1.774), (4.265, 0.4725, 1.573), (4.207, 0.4725, 1.379), (4.265, -0.6349, 1.573), (4.207, -0.6349, 1.379), (4.113, -0.6349, 1.2), (3.986, -0.6349, 1.044), (4.113, 0.4725, 1.2), (3.986, 0.4725, 1.044), (3.831, 0.4725, 0.9151), (3.654, 0.4725, 0.8196), (3.831, -0.6349, 0.9151), (3.654, -0.6349, 0.8196), (3.462, -0.6349, 0.7608)], [], [(4, 3, 0, 1), (0, 2, 67, 1), (3, 5, 7, 8, 13, 14, 15, 16, 21, 22, 23, 24, 29, 30, 31, 32, 37, 38, 39, 40, 45, 46, 47, 48, 53, 54, 55, 56, 61, 62, 63, 64, 2, 0), (6, 5, 3, 4), (9, 7, 5, 6), (7, 9, 10, 8), (35, 34, 33, 28, 27, 26, 25, 20, 19, 18, 17, 12, 11, 10, 9, 6, 4, 1, 67, 66, 65, 60, 59, 58, 57, 52, 51, 50, 49, 44, 43, 42, 41, 36), (8, 10, 11, 13), (13, 11, 12, 14), (14, 12, 17, 15), (15, 17, 18, 16), (16, 18, 19, 21), (21, 19, 20, 22), (22, 20, 25, 23), (23, 25, 26, 24), (24, 26, 27, 29), (29, 27, 28, 30), (30, 28, 33, 31), (31, 33, 34, 32), (35, 37, 32, 34), (38, 37, 35, 36), (39, 38, 36, 41), (40, 39, 41, 42), (45, 40, 42, 43), (46, 45, 43, 44), (47, 46, 44, 49), (48, 47, 49, 50), (53, 48, 50, 51), (54, 53, 51, 52), (55, 54, 52, 57), (56, 55, 57, 58), (61, 56, 58, 59), (62, 61, 59, 60), (63, 62, 60, 65), (64, 63, 65, 66), (2, 64, 66, 67)])
me_mymesh_001.materials.append(mat_cup)
me_mymesh_001.use_remesh_fix_poles = True
me_mymesh_001.use_remesh_preserve_attributes = False
me_mymesh_001.use_mirror_vertex_groups = False
me_mymesh_001.update()
me_mymesh_002 = bpy.data.meshes.new('MyMesh.002')
me_mymesh_002.from_pydata([(-3.392, 0.6566, 0.037), (-3.194, 1.298, 0.037), (-2.873, 1.889, 0.037), (-2.441, 2.407, 0.037), (-1.914, 2.832, 0.037), (-1.312, 3.148, 0.037), (-0.6601, 3.342, 0.037), (0.01828, 3.408, 0.037), (0.6967, 3.342, 0.037), (1.349, 3.148, 0.037), (1.95, 2.832, 0.037), (2.477, 2.407, 0.037), (2.91, 1.889, 0.037), (3.231, 1.298, 0.037), (3.429, 0.6566, 0.037), (3.496, -0.01025, 0.037), (3.429, -0.6771, 0.037), (3.231, -1.318, 0.037), (2.91, -1.909, 0.037), (2.477, -2.427, 0.037), (1.95, -2.852, 0.037), (1.349, -3.168, 0.037), (0.6967, -3.363, 0.037), (0.01828, -3.428, 0.037), (-0.6601, -3.363, 0.037), (-1.312, -3.168, 0.037), (-1.914, -2.852, 0.037), (-2.441, -2.427, 0.037), (-2.873, -1.909, 0.037), (-3.194, -1.318, 0.037), (-3.392, -0.6771, 0.037), (-3.459, -0.01025, 0.037), (-3.433, 0.6617, 0.3362), (-3.233, 1.308, 0.3362), (-2.909, 1.904, 0.3362), (-2.472, 2.427, 0.3362), (-1.939, 2.857, 0.3362), (-1.33, 3.177, 0.3362), (-0.6694, 3.374, 0.3362), (0.01828, 3.441, 0.3362), (0.706, 3.374, 0.3362), (1.367, 3.177, 0.3362), (1.976, 2.857, 0.3362), (2.509, 2.427, 0.3362), (2.945, 1.904, 0.3362), (3.27, 1.308, 0.3362), (3.469, 0.6617, 0.3362), (3.536, -0.01025, 0.3362), (3.469, -0.6822, 0.3362), (3.27, -1.329, 0.3362), (2.945, -1.925, 0.3362), (2.509, -2.448, 0.3362), (1.976, -2.878, 0.3362), (1.367, -3.198, 0.3362), (0.706, -3.395, 0.3362), (0.01828, -3.461, 0.3362), (-0.6694, -3.395, 0.3362), (-1.33, -3.198, 0.3362), (-1.939, -2.878, 0.3362), (-2.472, -2.448, 0.3362), (-2.909, -1.925, 0.3362), (-3.233, -1.329, 0.3362), (-3.433, -0.6822, 0.3362), (-3.5, -0.01025, 0.3362), (-3.841, 0.7443, 0.5294), (-3.617, 1.47, 0.5294), (-3.254, 2.139, 0.5294), (-2.764, 2.725, 0.5294), (-2.168, 3.206, 0.5294), (-1.488, 3.563, 0.5294), (-0.7494, 3.783, 0.5294), (0.01828, 3.857, 0.5294), (0.786, 3.783, 0.5294), (1.524, 3.563, 0.5294), (2.204, 3.206, 0.5294), (2.801, 2.725, 0.5294), (3.29, 2.139, 0.5294), (3.654, 1.47, 0.5294), (3.878, 0.7443, 0.5294), (3.953, -0.01025, 0.5294), (3.878, -0.7648, 0.5294), (3.654, -1.49, 0.5294), (3.29, -2.159, 0.5294), (2.801, -2.745, 0.5294), (2.204, -3.226, 0.5294), (1.524, -3.584, 0.5294), (0.786, -3.804, 0.5294), (0.01828, -3.878, 0.5294), (-0.7494, -3.804, 0.5294), (-1.488, -3.584, 0.5294), (-2.168, -3.226, 0.5294), (-2.764, -2.745, 0.5294), (-3.254, -2.159, 0.5294), (-3.617, -1.49, 0.5294), (-3.841, -0.7648, 0.5294), (-3.917, -0.01025, 0.5294)], [], [(1, 2, 3, 4, 5, 6, 7, 8, 9, 10, 11, 12, 13, 14, 15, 16, 17, 18, 19, 20, 21, 22, 23, 24, 25, 26, 27, 28, 29, 30, 31, 0), (33, 32, 63, 62, 61, 60, 59, 58, 57, 56, 55, 54, 53, 52, 51, 50, 49, 48, 47, 46, 45, 44, 43, 42, 41, 40, 39, 38, 37, 36, 35, 34), (1, 0, 64, 65), (2, 1, 65, 66), (3, 2, 66, 67), (4, 3, 67, 68), (5, 4, 68, 69), (6, 5, 69, 70), (7, 6, 70, 71), (8, 7, 71, 72), (9, 8, 72, 73), (10, 9, 73, 74), (11, 10, 74, 75), (12, 11, 75, 76), (13, 12, 76, 77), (14, 13, 77, 78), (15, 14, 78, 79), (16, 15, 79, 80), (17, 16, 80, 81), (18, 17, 81, 82), (19, 18, 82, 83), (20, 19, 83, 84), (21, 20, 84, 85), (22, 21, 85, 86), (23, 22, 86, 87), (24, 23, 87, 88), (25, 24, 88, 89), (26, 25, 89, 90), (27, 26, 90, 91), (28, 27, 91, 92), (29, 28, 92, 93), (30, 29, 93, 94), (31, 30, 94, 95), (0, 31, 95, 64), (32, 33, 65, 64), (33, 34, 66, 65), (34, 35, 67, 66), (35, 36, 68, 67), (36, 37, 69, 68), (37, 38, 70, 69), (38, 39, 71, 70), (39, 40, 72, 71), (40, 41, 73, 72), (41, 42, 74, 73), (42, 43, 75, 74), (43, 44, 76, 75), (44, 45, 77, 76), (45, 46, 78, 77), (46, 47, 79, 78), (47, 48, 80, 79), (48, 49, 81, 80), (49, 50, 82, 81), (50, 51, 83, 82), (51, 52, 84, 83), (52, 53, 85, 84), (53, 54, 86, 85), (54, 55, 87, 86), (55, 56, 88, 87), (56, 57, 89, 88), (57, 58, 90, 89), (58, 59, 91, 90), (59, 60, 92, 91), (60, 61, 93, 92), (61, 62, 94, 93), (62, 63, 95, 94), (63, 32, 64, 95)])
me_mymesh_002.materials.append(mat_cup)
me_mymesh_002.use_remesh_fix_poles = True
me_mymesh_002.use_remesh_preserve_attributes = False
me_mymesh_002.use_mirror_vertex_groups = False
me_mymesh_002.update()
me_plane = bpy.data.meshes.new('Plane')
me_plane.from_pydata([(-1.0, -1.0, 0.0), (1.0, -1.0, 0.0), (-1.0, 1.0, 0.0), (1.0, 1.0, 0.0)], [], [(0, 1, 3, 2)])
_uv = me_plane.uv_layers.new(name='UVMap')
_uv.uv.foreach_set('vector', [0.0, 0.0, 1.0, 0.0, 1.0, 1.0, 0.0, 1.0])
me_plane.use_remesh_fix_poles = True
me_plane.use_remesh_preserve_attributes = False
me_plane.use_mirror_vertex_groups = False
me_plane.update()

# ---- objects
ob_cup = bpy.data.objects.new('cup', me_mymesh_005)
ob_heart = bpy.data.objects.new('heart', me_mymesh_015)
ob_coffee = bpy.data.objects.new('coffee', me_mymesh_020)
ob_empty = bpy.data.objects.new('Empty', None)
ob_cup_001 = bpy.data.objects.new('cup.001', me_mymesh_001)
ob_cup_002 = bpy.data.objects.new('cup.002', me_mymesh_002)
ob_light = bpy.data.objects.new('Light', light_light)
ob_camera = bpy.data.objects.new('Camera', cam_camera_001)
ob_quickglobal_emptylinearx = bpy.data.objects.new('QuickGlobal_EmptyLinearX', None)
ob_quickglobal_emptylineary = bpy.data.objects.new('QuickGlobal_EmptyLinearY', None)
ob_quickglobal_emptylinearz = bpy.data.objects.new('QuickGlobal_EmptyLinearZ', None)
ob_infinityplane = bpy.data.objects.new('infinityPlane', me_plane)
ob_qs_uv1 = bpy.data.objects.new('QS_UV1', None)
ob_qs_uv2 = bpy.data.objects.new('QS_UV2', None)
ob_qs_uv3 = bpy.data.objects.new('QS_UV3', None)
ob_qs_uv4 = bpy.data.objects.new('QS_UV4', None)
ob_qs_uv5 = bpy.data.objects.new('QS_UV5', None)
ob_qs_uv6 = bpy.data.objects.new('QS_UV6', None)

# ---- transforms, parenting, visibility, modifiers, constraints
ob_cup.parent = ob_empty
ob_cup.location = (-0.07104, 0.1127, 0.05)
ob_cup.scale = (0.72, 0.72, 1.0)
ob_cup.lineart.crease_threshold = 0.0
_m = ob_cup.modifiers.new('Remesh', 'REMESH')
_m.octree_depth = 8
_m.voxel_size = 0.05
_m = ob_cup.modifiers.new('Smooth', 'SMOOTH')
_m.factor = 2.0
_m.iterations = 8
_m = ob_cup.modifiers.new('Decimate', 'DECIMATE')
_m.ratio = 0.001
_m.use_collapse_triangulate = True
ob_heart.parent = ob_empty
ob_heart.location = (-0.01697, 0.2506, 2.58)
ob_heart.rotation_euler = (0.0, -0.0, -3.142)
ob_heart.scale = (0.6525, 0.6525, 0.9063)
ob_heart.lineart.crease_threshold = 0.0
_m = ob_heart.modifiers.new('Decimate', 'DECIMATE')
_m.ratio = 0.02123
_m = ob_heart.modifiers.new('Smooth', 'SMOOTH')
_m.factor = 0.1
_m.iterations = 20
ob_coffee.parent = ob_empty
ob_coffee.location = (-0.08242, 0.1232, 1.355)
ob_coffee.scale = (0.7961, 0.7961, 0.8327)
ob_coffee.lineart.crease_threshold = 0.0
_m = ob_coffee.modifiers.new('Decimate', 'DECIMATE')
_m.ratio = 0.3418
_m.iterations = 1
_m.angle_limit = 0.4747
_m.use_collapse_triangulate = True
ob_empty.location = (0.0, 0.0, 0.0)
ob_empty.empty_display_type = 'CUBE'
ob_empty.lineart.crease_threshold = 0.0
ob_cup_001.parent = ob_empty
ob_cup_001.location = (-0.5671, 0.1003, 0.0)
ob_cup_001.scale = (0.9, 0.9, 1.0)
ob_cup_001.lineart.crease_threshold = 0.0
_m = ob_cup_001.modifiers.new('Remesh', 'REMESH')
_m.octree_depth = 8
_m.voxel_size = 0.05
_m = ob_cup_001.modifiers.new('Smooth', 'SMOOTH')
_m.factor = 2.0
_m.iterations = 8
_m = ob_cup_001.modifiers.new('Decimate', 'DECIMATE')
_m.ratio = 0.001
_m.use_collapse_triangulate = True
ob_cup_002.parent = ob_empty
ob_cup_002.location = (-0.07459, 0.1003, 0.0)
ob_cup_002.scale = (0.81, 0.81, 1.15)
ob_cup_002.lineart.crease_threshold = 0.0
_m = ob_cup_002.modifiers.new('Remesh', 'REMESH')
_m.octree_depth = 8
_m.voxel_size = 0.05
_m = ob_cup_002.modifiers.new('Smooth', 'SMOOTH')
_m.factor = 2.0
_m.iterations = 8
_m = ob_cup_002.modifiers.new('Decimate', 'DECIMATE')
_m.ratio = 0.001
_m.use_collapse_triangulate = True
ob_light.location = (4.076, 1.005, 5.904)
ob_light.rotation_euler = (1.177, 0.07975, 1.937)
ob_light.lock_rotations_4d = False
ob_light.empty_display_type = 'ARROWS'
ob_light.color = (0.0, 0.0, 0.0, 0.0)
ob_light.lineart.crease_threshold = 0.0
ob_camera.location = (-7.21e-09, -11.51, 7.949)
ob_camera.rotation_euler = (1.064, -0.0, 0.0)
ob_camera.lock_rotations_4d = False
ob_camera.empty_display_type = 'ARROWS'
ob_camera.color = (0.0, 0.0, 0.0, 0.0)
ob_camera.display_type = 'WIRE'
ob_camera.lineart.crease_threshold = 0.0
ob_quickglobal_emptylinearx.location = (0.0, 0.0, 0.0)
ob_quickglobal_emptylinearx.empty_display_type = 'CIRCLE'
ob_quickglobal_emptylinearx.hide_viewport = True
ob_quickglobal_emptylinearx.hide_select = True
ob_quickglobal_emptylinearx.hide_render = True
ob_quickglobal_emptylinearx.lineart.crease_threshold = 0.0
ob_quickglobal_emptylineary.location = (0.0, 0.0, 0.0)
ob_quickglobal_emptylineary.empty_display_type = 'CIRCLE'
ob_quickglobal_emptylineary.hide_viewport = True
ob_quickglobal_emptylineary.hide_select = True
ob_quickglobal_emptylineary.hide_render = True
ob_quickglobal_emptylineary.lineart.crease_threshold = 0.0
ob_quickglobal_emptylinearz.location = (0.0, 0.0, 0.0)
ob_quickglobal_emptylinearz.empty_display_type = 'CIRCLE'
ob_quickglobal_emptylinearz.hide_viewport = True
ob_quickglobal_emptylinearz.hide_select = True
ob_quickglobal_emptylinearz.hide_render = True
ob_quickglobal_emptylinearz.lineart.crease_threshold = 0.0
ob_infinityplane.location = (0.0, 0.0, 0.0)
ob_infinityplane.color = (0.0, 0.0, 0.0, 0.2)
ob_infinityplane.hide_render = True
ob_infinityplane.display.show_shadows = False
ob_infinityplane.lineart.crease_threshold = 0.0
ob_qs_uv1.location = (0.0, 0.0, 0.0)
ob_qs_uv1.empty_display_type = 'SINGLE_ARROW'
ob_qs_uv1.hide_viewport = True
ob_qs_uv1.hide_select = True
ob_qs_uv1.hide_render = True
ob_qs_uv1.lineart.crease_threshold = 0.0
ob_qs_uv2.location = (0.0, 0.0, 0.0)
ob_qs_uv2.rotation_euler = (3.142, 0.0, 0.0)
ob_qs_uv2.empty_display_type = 'SINGLE_ARROW'
ob_qs_uv2.hide_viewport = True
ob_qs_uv2.hide_select = True
ob_qs_uv2.hide_render = True
ob_qs_uv2.lineart.crease_threshold = 0.0
ob_qs_uv3.location = (0.0, 0.0, 0.0)
ob_qs_uv3.rotation_euler = (1.571, 0.0, 0.0)
ob_qs_uv3.empty_display_type = 'SINGLE_ARROW'
ob_qs_uv3.hide_viewport = True
ob_qs_uv3.hide_select = True
ob_qs_uv3.hide_render = True
ob_qs_uv3.lineart.crease_threshold = 0.0
ob_qs_uv4.location = (0.0, 0.0, 0.0)
ob_qs_uv4.rotation_euler = (-1.571, 0.0, 0.0)
ob_qs_uv4.empty_display_type = 'SINGLE_ARROW'
ob_qs_uv4.hide_viewport = True
ob_qs_uv4.hide_select = True
ob_qs_uv4.hide_render = True
ob_qs_uv4.lineart.crease_threshold = 0.0
ob_qs_uv5.location = (0.0, 0.0, 0.0)
ob_qs_uv5.rotation_euler = (0.0, 1.571, 0.0)
ob_qs_uv5.empty_display_type = 'SINGLE_ARROW'
ob_qs_uv5.hide_viewport = True
ob_qs_uv5.hide_select = True
ob_qs_uv5.hide_render = True
ob_qs_uv5.lineart.crease_threshold = 0.0
ob_qs_uv6.location = (0.0, 0.0, 0.0)
ob_qs_uv6.rotation_euler = (0.0, -1.571, 0.0)
ob_qs_uv6.empty_display_type = 'SINGLE_ARROW'
ob_qs_uv6.hide_viewport = True
ob_qs_uv6.hide_select = True
ob_qs_uv6.hide_render = True
ob_qs_uv6.lineart.crease_threshold = 0.0

# ---- collection membership
scene.collection.objects.link(ob_cup)
scene.collection.objects.link(ob_heart)
scene.collection.objects.link(ob_coffee)
scene.collection.objects.link(ob_empty)
scene.collection.objects.link(ob_cup_001)
scene.collection.objects.link(ob_cup_002)
col_collection.objects.link(ob_light)
col_collection.objects.link(ob_camera)
col_quickdraw.objects.link(ob_quickglobal_emptylinearx)
col_quickdraw.objects.link(ob_quickglobal_emptylineary)
col_quickdraw.objects.link(ob_quickglobal_emptylinearz)
col_quickdraw.objects.link(ob_infinityplane)
col_quickdraw.objects.link(ob_qs_uv1)
col_quickdraw.objects.link(ob_qs_uv2)
col_quickdraw.objects.link(ob_qs_uv3)
col_quickdraw.objects.link(ob_qs_uv4)
col_quickdraw.objects.link(ob_qs_uv5)
col_quickdraw.objects.link(ob_qs_uv6)

# ---- scene / render settings (as saved in the file)
scene.camera = ob_camera
scene.frame_start = 1; scene.frame_end = 48; scene.frame_set(0)
scene.render.engine = 'BLENDER_EEVEE_NEXT'
scene.render.image_settings.file_format = 'FFMPEG'
scene.render.image_settings.color_mode = 'RGB'
scene.render.resolution_y = 1920
scene.cycles.samples = 128
scene.cycles.sampling_pattern = 'TABULATED_SOBOL'
scene.cycles.use_adaptive_sampling = False
scene.cycles.use_light_tree = False
scene.view_settings.look = 'High Contrast'
scene.view_settings.view_transform = 'Filmic'
bpy.context.view_layer.update()

